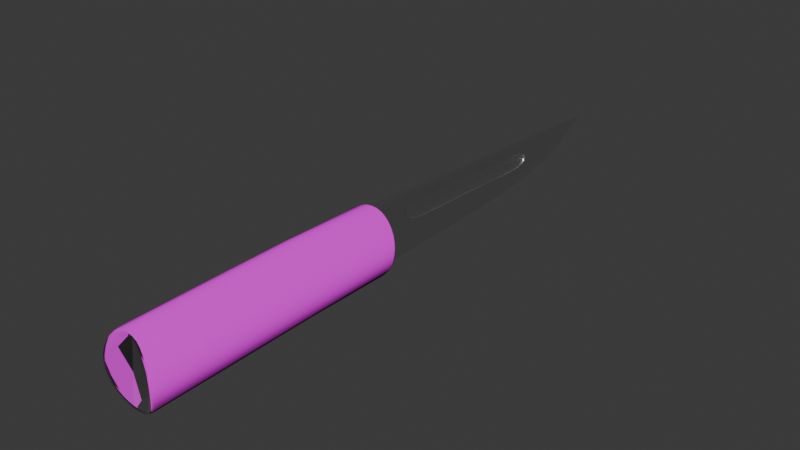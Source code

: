 # Source: YKTknife.blend  (saved by Blender 4.2.66; exported with 4.5.12 LTS)
import bpy
from mathutils import Matrix  # noqa: F401  (used for matrix-valued properties, if any)

bpy.ops.wm.read_factory_settings(use_empty=True)
scene = bpy.context.scene
scene.name = 'Scene'

# ---- collections
col_collection = bpy.data.collections.new('Collection'); scene.collection.children.link(col_collection)

# ---- images (referenced by path relative to the original .blend; pixels are not part of the script)
import os
ASSET_DIR = os.environ.get("B2B_ASSET_DIR", "")  # directory of the original .blend (textures are referenced by path, not embedded)
HERE = os.path.dirname(os.path.abspath(__file__))  # packed textures are extracted next to this script under _unpacked/

def load_image(name, relpath, width, height, colorspace="sRGB"):
    """Load a texture the original file referenced (path relative to the .blend, or extracted next to this script)."""
    p = next((c for c in (os.path.join(HERE, relpath), os.path.join(ASSET_DIR, relpath)) if relpath and os.path.exists(c)), "")
    if p:
        img = bpy.data.images.load(p, check_existing=True)
        img.name = name
    else:  # same state as the original file: an image datablock whose file is absent (Cycles renders it pink)
        img = bpy.data.images.new(name, width, height)
        img.source = "FILE"
        img.filepath = "//" + (relpath or name)
    img.colorspace_settings.name = colorspace
    return img
img_wood032_2k_jpg_color_jpg = load_image('Wood032_2K-JPG_Color.jpg', 'Wood032_2K-JPG_Color.jpg', 1024, 1024, 'sRGB')
img_wood032_2k_jpg_displacement_jpg = load_image('Wood032_2K-JPG_Displacement.jpg', 'Wood032_2K-JPG_Displacement.jpg', 1024, 1024, 'sRGB')

# ---- materials (node trees are filled in below, after node groups)
mat_001 = bpy.data.materials.new('Материал.001')
mat_x = bpy.data.materials.new('Материал')

# ---- material node trees
mat_001.use_nodes = True; mat_001.node_tree.nodes.clear()
_N = mat_001.node_tree.nodes; _L = mat_001.node_tree.links
n0 = _N.new('ShaderNodeBsdfPrincipled'); n0.name = 'Принципиальный BSDF'; n0.location = (10, 300)
n1 = _N.new('ShaderNodeOutputMaterial'); n1.name = 'Вывод материала'; n1.location = (300, 300)
n2 = _N.new('ShaderNodeTexImage'); n2.name = 'Изображение-текстура'; n2.location = (-287, 292)
n2.image = img_wood032_2k_jpg_color_jpg
n3 = _N.new('ShaderNodeTexImage'); n3.name = 'Изображение-текстура.001'; n3.location = (-274, -39)
n3.image = img_wood032_2k_jpg_displacement_jpg
_L.new(n0.outputs[0], n1.inputs[0])
_L.new(n2.outputs[0], n0.inputs[0])
_L.new(n3.outputs[0], n0.inputs[5])
n1.is_active_output = True
mat_x.use_nodes = True; mat_x.node_tree.nodes.clear()
_N = mat_x.node_tree.nodes; _L = mat_x.node_tree.links
n0 = _N.new('ShaderNodeBsdfPrincipled'); n0.name = 'Принципиальный BSDF'; n0.location = (10, 300)
n0.inputs[1].default_value = 1.0
n0.inputs[2].default_value = 0.2953
n0.inputs[3].default_value = 1.0
n1 = _N.new('ShaderNodeOutputMaterial'); n1.name = 'Вывод материала'; n1.location = (300, 300)
_L.new(n0.outputs[0], n1.inputs[0])
n1.is_active_output = True

# ---- world
world_world = bpy.data.worlds.new('World'); scene.world = world_world
world_world.use_nodes = True; world_world.node_tree.nodes.clear()
_N = world_world.node_tree.nodes; _L = world_world.node_tree.links
n0 = _N.new('ShaderNodeOutputWorld'); n0.name = 'World Output'; n0.location = (300, 300)
n1 = _N.new('ShaderNodeBackground'); n1.name = 'Background'; n1.location = (10, 300)
n1.inputs[0].default_value = (0.05088, 0.05088, 0.05088, 1.0)
_L.new(n1.outputs[0], n0.inputs[0])
n0.is_active_output = True
world_world.color = (0.05088, 0.05088, 0.05088)
world_world.sun_shadow_jitter_overblur = 0.0

# ---- meshes
me_x = bpy.data.meshes.new('Цилиндр')
me_x.from_pydata([(0.0, 0.2872, -0.2931), (0.0, 0.2844, 0.2931), (0.04366, 0.2816, -0.2931), (0.04277, 0.2788, 0.2931), (0.08438, 0.2651, -0.2931), (0.08391, 0.2621, 0.2931), (0.1219, 0.2383, -0.2931), (0.1218, 0.2351, 0.2931), (0.1548, 0.2022, -0.2931), (0.155, 0.1986, 0.2931), (0.1818, 0.1582, -0.2931), (0.1823, 0.1542, 0.2931), (0.2018, 0.1081, -0.2931), (0.2026, 0.1035, 0.2931), (0.2142, 0.05366, -0.2931), (0.215, 0.04856, 0.2931), (0.2184, -0.002931, -0.2931), (0.2193, -0.008609, 0.2931), (0.2142, -0.05953, -0.2931), (0.215, -0.06578, 0.2931), (0.2018, -0.1139, -0.2931), (0.2026, -0.1208, 0.2931), (0.1818, -0.1641, -0.2931), (0.1823, -0.1714, 0.2931), (0.1548, -0.2081, -0.2931), (0.155, -0.2158, 0.2931), (0.1219, -0.2441, -0.2931), (0.1218, -0.2523, 0.2931), (0.08438, -0.2709, -0.2931), (0.08391, -0.2794, 0.2931), (0.04366, -0.2875, -0.2931), (0.04277, -0.296, 0.2931), (0.0, -0.293, -0.2931), (0.0, -0.3017, 0.2931), (0.0, 0.2779, 1.023), (0.04174, 0.2722, 1.024), (0.08336, 0.2555, 1.025), (0.1217, 0.2283, 1.027), (0.1553, 0.1917, 1.029), (0.1829, 0.1471, 1.032), (0.2034, 0.09616, 1.034), (0.216, 0.04094, 1.036), (0.2203, -0.01648, 1.036), (0.216, -0.07391, 1.036), (0.2034, -0.1291, 1.034), (0.1829, -0.18, 1.032), (0.1553, -0.2246, 1.029), (0.1217, -0.2612, 1.027), (0.08336, -0.2884, 1.025), (0.04174, -0.3052, 1.024), (0.0, -0.3108, 1.023), (0.0, 0.247, 1.053), (0.03817, 0.2419, 1.055), (0.07639, 0.2268, 1.059), (0.1116, 0.2024, 1.066), (0.1423, 0.1696, 1.075), (0.1675, 0.1296, 1.085), (0.1863, 0.0841, 1.094), (0.1978, 0.03478, 1.1), (0.2017, -0.01648, 1.103), (0.1978, -0.06775, 1.1), (0.1863, -0.1171, 1.094), (0.1675, -0.1626, 1.085), (0.1423, -0.2025, 1.075), (0.1116, -0.2354, 1.066), (0.07639, -0.2598, 1.059), (0.03817, -0.2749, 1.055), (0.0, -0.2799, 1.053), (0.0, 0.2678, -1.049), (0.04366, 0.2627, -1.048), (0.08438, 0.2474, -1.048), (0.1219, 0.2223, -1.046), (0.1548, 0.1884, -1.045), (0.1818, 0.1468, -1.044), (0.2018, 0.0992, -1.042), (0.2142, 0.04712, -1.042), (0.2184, -0.007535, -1.041), (0.2142, -0.06278, -1.042), (0.2018, -0.1164, -1.042), (0.1818, -0.1661, -1.044), (0.1548, -0.21, -1.045), (0.1219, -0.2461, -1.046), (0.08438, -0.2731, -1.048), (0.04366, -0.2898, -1.048), (0.0, -0.2955, -1.049), (0.0, 0.2428, -1.071), (0.04375, 0.2381, -1.07), (0.08095, 0.2241, -1.07), (0.1152, 0.2012, -1.068), (0.1452, 0.1703, -1.067), (0.1697, 0.1325, -1.066), (0.188, 0.08925, -1.065), (0.1992, 0.042, -1.064), (0.2029, -0.007637, -1.063), (0.1992, -0.05791, -1.064), (0.1879, -0.1068, -1.065), (0.1696, -0.1522, -1.066), (0.1449, -0.1922, -1.067), (0.1149, -0.2253, -1.068), (0.08064, -0.2499, -1.07), (0.04354, -0.2651, -1.07), (0.0, -0.2704, -1.071), (-0.04366, 0.2816, -0.2931), (-0.04277, 0.2788, 0.2931), (-0.08438, 0.2651, -0.2931), (-0.08391, 0.2621, 0.2931), (-0.1219, 0.2383, -0.2931), (-0.1218, 0.2351, 0.2931), (-0.1548, 0.2022, -0.2931), (-0.155, 0.1986, 0.2931), (-0.1818, 0.1582, -0.2931), (-0.1823, 0.1542, 0.2931), (-0.2018, 0.1081, -0.2931), (-0.2026, 0.1035, 0.2931), (-0.2142, 0.05366, -0.2931), (-0.215, 0.04856, 0.2931), (-0.2184, -0.002931, -0.2931), (-0.2193, -0.008609, 0.2931), (-0.2142, -0.05953, -0.2931), (-0.215, -0.06578, 0.2931), (-0.2018, -0.1139, -0.2931), (-0.2026, -0.1208, 0.2931), (-0.1818, -0.1641, -0.2931), (-0.1823, -0.1714, 0.2931), (-0.1548, -0.2081, -0.2931), (-0.155, -0.2158, 0.2931), (-0.1219, -0.2441, -0.2931), (-0.1218, -0.2523, 0.2931), (-0.08438, -0.2709, -0.2931), (-0.08391, -0.2794, 0.2931), (-0.04366, -0.2875, -0.2931), (-0.04277, -0.296, 0.2931), (-0.04174, 0.2722, 1.024), (-0.08336, 0.2555, 1.025), (-0.1217, 0.2283, 1.027), (-0.1553, 0.1917, 1.029), (-0.1829, 0.1471, 1.032), (-0.2034, 0.09616, 1.034), (-0.216, 0.04094, 1.036), (-0.2203, -0.01648, 1.036), (-0.216, -0.07391, 1.036), (-0.2034, -0.1291, 1.034), (-0.1829, -0.18, 1.032), (-0.1553, -0.2246, 1.029), (-0.1217, -0.2612, 1.027), (-0.08336, -0.2884, 1.025), (-0.04174, -0.3052, 1.024), (-0.03817, 0.2419, 1.055), (-0.07639, 0.2268, 1.059), (-0.1116, 0.2024, 1.066), (-0.1423, 0.1696, 1.075), (-0.1675, 0.1296, 1.085), (-0.1863, 0.0841, 1.094), (-0.1978, 0.03478, 1.1), (-0.2017, -0.01648, 1.103), (-0.1978, -0.06775, 1.1), (-0.1863, -0.1171, 1.094), (-0.1675, -0.1626, 1.085), (-0.1423, -0.2025, 1.075), (-0.1116, -0.2354, 1.066), (-0.07639, -0.2598, 1.059), (-0.03817, -0.2749, 1.055), (-0.04366, 0.2627, -1.048), (-0.08438, 0.2474, -1.048), (-0.1219, 0.2223, -1.046), (-0.1548, 0.1884, -1.045), (-0.1818, 0.1468, -1.044), (-0.2018, 0.0992, -1.042), (-0.2142, 0.04712, -1.042), (-0.2184, -0.007535, -1.041), (-0.2142, -0.06278, -1.042), (-0.2018, -0.1164, -1.042), (-0.1818, -0.1661, -1.044), (-0.1548, -0.21, -1.045), (-0.1219, -0.2461, -1.046), (-0.08438, -0.2731, -1.048), (-0.04366, -0.2898, -1.048), (-0.04375, 0.2381, -1.07), (-0.08095, 0.2241, -1.07), (-0.1152, 0.2012, -1.068), (-0.1452, 0.1703, -1.067), (-0.1697, 0.1325, -1.066), (-0.188, 0.08925, -1.065), (-0.1992, 0.042, -1.064), (-0.2029, -0.007637, -1.063), (-0.1992, -0.05791, -1.064), (-0.1879, -0.1068, -1.065), (-0.1696, -0.1522, -1.066), (-0.1449, -0.1922, -1.067), (-0.1149, -0.2253, -1.068), (-0.08064, -0.2499, -1.07), (-0.04354, -0.2651, -1.07), (0.04134, 0.2636, 1.055), (-1.451e-11, 0.2691, 1.053), (0.08256, 0.2473, 1.06), (0.1205, 0.221, 1.067), (0.1538, 0.1854, 1.075), (0.1812, 0.1422, 1.085), (0.2015, 0.0928, 1.093), (0.214, 0.03923, 1.1), (0.2182, -0.01648, 1.102), (0.214, -0.0722, 1.1), (0.2015, -0.1258, 1.093), (0.1812, -0.1751, 1.085), (0.1538, -0.2184, 1.075), (0.1205, -0.2539, 1.067), (0.08256, -0.2803, 1.06), (0.04134, -0.2966, 1.055), (-1.451e-11, -0.3021, 1.053), (-0.04134, 0.2636, 1.055), (-0.08256, 0.2473, 1.06), (-0.1205, 0.221, 1.067), (-0.1538, 0.1854, 1.075), (-0.1812, 0.1422, 1.085), (-0.2015, 0.0928, 1.093), (-0.214, 0.03923, 1.1), (-0.2182, -0.01648, 1.102), (-0.214, -0.0722, 1.1), (-0.2015, -0.1258, 1.093), (-0.1812, -0.1751, 1.085), (-0.1538, -0.2184, 1.075), (-0.1205, -0.2539, 1.067), (-0.08256, -0.2803, 1.06), (-0.04134, -0.2966, 1.055), (0.216, 0.04007, 1.084), (0.2203, -0.01648, 1.086), (0.0, 0.2734, 1.046), (0.04174, 0.2678, 1.047), (0.04174, -0.3008, 1.047), (0.0, -0.3063, 1.046), (0.216, -0.07303, 1.084), (0.08336, 0.2513, 1.051), (0.2034, -0.1274, 1.078), (0.1217, 0.2245, 1.056), (0.1829, -0.1775, 1.071), (0.1553, 0.1885, 1.064), (0.1553, -0.2214, 1.064), (0.1829, 0.1446, 1.071), (0.1217, -0.2575, 1.056), (0.2034, 0.09444, 1.078), (0.08336, -0.2843, 1.051), (-0.216, 0.04007, 1.084), (-0.2203, -0.01648, 1.086), (-0.04174, 0.2678, 1.047), (-0.04174, -0.3008, 1.047), (-0.216, -0.07303, 1.084), (-0.08336, 0.2513, 1.051), (-0.2034, -0.1274, 1.078), (-0.1217, 0.2245, 1.056), (-0.1829, -0.1775, 1.071), (-0.1553, 0.1885, 1.064), (-0.1553, -0.2214, 1.064), (-0.1829, 0.1446, 1.071), (-0.1217, -0.2575, 1.056), (-0.2034, 0.09444, 1.078), (-0.08336, -0.2843, 1.051), (0.0, 0.2602, -1.071), (0.04605, 0.2553, -1.07), (0.08565, 0.2403, -1.07), (0.1222, 0.2159, -1.068), (0.1541, 0.1829, -1.067), (0.1804, 0.1425, -1.066), (0.1999, 0.09619, -1.065), (0.2119, 0.04554, -1.064), (0.216, -0.007628, -1.063), (0.2119, -0.06137, -1.064), (0.1999, -0.1135, -1.065), (0.1804, -0.1619, -1.066), (0.1541, -0.2046, -1.067), (0.1222, -0.2397, -1.068), (0.08565, -0.2659, -1.07), (0.04605, -0.2822, -1.07), (0.0, -0.2878, -1.071), (-0.04605, 0.2553, -1.07), (-0.08565, 0.2403, -1.07), (-0.1222, 0.2159, -1.068), (-0.1541, 0.1829, -1.067), (-0.1804, 0.1425, -1.066), (-0.1999, 0.09619, -1.065), (-0.2119, 0.04554, -1.064), (-0.216, -0.007628, -1.063), (-0.2119, -0.06137, -1.064), (-0.1999, -0.1135, -1.065), (-0.1804, -0.1619, -1.066), (-0.1541, -0.2046, -1.067), (-0.1222, -0.2397, -1.068), (-0.08565, -0.2659, -1.07), (-0.04605, -0.2822, -1.07), (0.2007, -0.1146, -1.056), (0.2128, -0.06193, -1.055), (0.1221, 0.2184, -1.06), (0.08515, 0.2431, -1.061), (0.1809, -0.1636, -1.057), (0.1544, 0.1851, -1.058), (0.1544, -0.2067, -1.058), (0.1809, 0.1442, -1.057), (0.1221, -0.2423, -1.06), (0.2007, 0.09738, -1.056), (0.08515, -0.2688, -1.061), (0.2128, 0.04616, -1.055), (0.04511, -0.2852, -1.062), (0.2169, -0.007591, -1.055), (0.04511, 0.2582, -1.062), (0.0, 0.2632, -1.062), (0.0, -0.2908, -1.062), (-0.2007, -0.1146, -1.056), (-0.2128, -0.06193, -1.055), (-0.1221, 0.2184, -1.06), (-0.08515, 0.2431, -1.061), (-0.1809, -0.1636, -1.057), (-0.1544, 0.1851, -1.058), (-0.1544, -0.2067, -1.058), (-0.1809, 0.1442, -1.057), (-0.1221, -0.2423, -1.06), (-0.2007, 0.09738, -1.056), (-0.08515, -0.2688, -1.061), (-0.2128, 0.04616, -1.055), (-0.04511, -0.2852, -1.062), (-0.2169, -0.007591, -1.055), (-0.04511, 0.2582, -1.062)], [], [(0, 1, 3, 2), (2, 3, 5, 4), (4, 5, 7, 6), (6, 7, 9, 8), (8, 9, 11, 10), (10, 11, 13, 12), (12, 13, 15, 14), (14, 15, 17, 16), (16, 17, 19, 18), (18, 19, 21, 20), (20, 21, 23, 22), (22, 23, 25, 24), (24, 25, 27, 26), (26, 27, 29, 28), (28, 29, 31, 30), (30, 31, 33, 32), (5, 3, 35, 36), (15, 13, 40, 41), (25, 23, 45, 46), (11, 9, 38, 39), (21, 19, 43, 44), (31, 29, 48, 49), (7, 5, 36, 37), (17, 15, 41, 42), (3, 1, 34, 35), (27, 25, 46, 47), (13, 11, 39, 40), (23, 21, 44, 45), (33, 31, 49, 50), (9, 7, 37, 38), (19, 17, 42, 43), (29, 27, 47, 48), (225, 224, 199, 200), (227, 226, 193, 192), (229, 228, 207, 208), (230, 225, 200, 201), (231, 227, 192, 194), (232, 230, 201, 202), (233, 231, 194, 195), (234, 232, 202, 203), (235, 233, 195, 196), (236, 234, 203, 204), (237, 235, 196, 197), (238, 236, 204, 205), (239, 237, 197, 198), (240, 238, 205, 206), (224, 239, 198, 199), (228, 240, 206, 207), (8, 10, 73, 72), (18, 20, 78, 77), (28, 30, 83, 82), (4, 6, 71, 70), (14, 16, 76, 75), (0, 2, 69, 68), (24, 26, 81, 80), (10, 12, 74, 73), (20, 22, 79, 78), (30, 32, 84, 83), (6, 8, 72, 71), (16, 18, 77, 76), (26, 28, 82, 81), (2, 4, 70, 69), (12, 14, 75, 74), (22, 24, 80, 79), (289, 288, 266, 265), (291, 290, 259, 258), (288, 292, 267, 266), (290, 293, 260, 259), (292, 294, 268, 267), (293, 295, 261, 260), (294, 296, 269, 268), (295, 297, 262, 261), (296, 298, 270, 269), (297, 299, 263, 262), (298, 300, 271, 270), (299, 301, 264, 263), (303, 302, 257, 256), (300, 304, 272, 271), (301, 289, 265, 264), (302, 291, 258, 257), (0, 102, 103, 1), (102, 104, 105, 103), (104, 106, 107, 105), (106, 108, 109, 107), (108, 110, 111, 109), (110, 112, 113, 111), (112, 114, 115, 113), (114, 116, 117, 115), (116, 118, 119, 117), (118, 120, 121, 119), (120, 122, 123, 121), (122, 124, 125, 123), (124, 126, 127, 125), (126, 128, 129, 127), (128, 130, 131, 129), (130, 32, 33, 131), (105, 133, 132, 103), (115, 138, 137, 113), (125, 143, 142, 123), (111, 136, 135, 109), (121, 141, 140, 119), (131, 146, 145, 129), (107, 134, 133, 105), (117, 139, 138, 115), (103, 132, 34, 1), (127, 144, 143, 125), (113, 137, 136, 111), (123, 142, 141, 121), (33, 50, 146, 131), (109, 135, 134, 107), (119, 140, 139, 117), (129, 145, 144, 127), (242, 216, 215, 241), (243, 209, 193, 226), (229, 208, 223, 244), (245, 217, 216, 242), (246, 210, 209, 243), (247, 218, 217, 245), (248, 211, 210, 246), (249, 219, 218, 247), (250, 212, 211, 248), (251, 220, 219, 249), (252, 213, 212, 250), (253, 221, 220, 251), (254, 214, 213, 252), (255, 222, 221, 253), (241, 215, 214, 254), (244, 223, 222, 255), (108, 165, 166, 110), (118, 170, 171, 120), (128, 175, 176, 130), (104, 163, 164, 106), (114, 168, 169, 116), (0, 68, 162, 102), (124, 173, 174, 126), (110, 166, 167, 112), (120, 171, 172, 122), (130, 176, 84, 32), (106, 164, 165, 108), (116, 169, 170, 118), (126, 174, 175, 128), (102, 162, 163, 104), (112, 167, 168, 114), (122, 172, 173, 124), (306, 281, 282, 305), (308, 274, 275, 307), (305, 282, 283, 309), (307, 275, 276, 310), (309, 283, 284, 311), (310, 276, 277, 312), (311, 284, 285, 313), (312, 277, 278, 314), (313, 285, 286, 315), (314, 278, 279, 316), (315, 286, 287, 317), (316, 279, 280, 318), (303, 256, 273, 319), (317, 287, 272, 304), (318, 280, 281, 306), (319, 273, 274, 308), (51, 147, 148, 149, 150, 151, 152, 153, 154, 155, 156, 157, 158, 159, 160, 161, 67, 66, 65, 64, 63, 62, 61, 60, 59, 58, 57, 56, 55, 54, 53, 52), (86, 87, 88, 89, 90, 91, 92, 93, 94, 95, 96, 97, 98, 99, 100, 101, 191, 190, 189, 188, 187, 186, 185, 184, 183, 182, 181, 180, 179, 178, 177, 85), (51, 52, 192, 193), (52, 53, 194, 192), (53, 54, 195, 194), (54, 55, 196, 195), (55, 56, 197, 196), (56, 57, 198, 197), (57, 58, 199, 198), (58, 59, 200, 199), (59, 60, 201, 200), (60, 61, 202, 201), (61, 62, 203, 202), (62, 63, 204, 203), (63, 64, 205, 204), (64, 65, 206, 205), (65, 66, 207, 206), (66, 67, 208, 207), (147, 51, 193, 209), (148, 147, 209, 210), (149, 148, 210, 211), (150, 149, 211, 212), (151, 150, 212, 213), (152, 151, 213, 214), (153, 152, 214, 215), (154, 153, 215, 216), (155, 154, 216, 217), (156, 155, 217, 218), (157, 156, 218, 219), (158, 157, 219, 220), (159, 158, 220, 221), (160, 159, 221, 222), (161, 160, 222, 223), (67, 161, 223, 208), (146, 244, 255, 145), (138, 241, 254, 137), (145, 255, 253, 144), (137, 254, 252, 136), (144, 253, 251, 143), (136, 252, 250, 135), (143, 251, 249, 142), (135, 250, 248, 134), (142, 249, 247, 141), (134, 248, 246, 133), (141, 247, 245, 140), (133, 246, 243, 132), (140, 245, 242, 139), (50, 229, 244, 146), (132, 243, 226, 34), (139, 242, 241, 138), (49, 48, 240, 228), (41, 40, 239, 224), (48, 47, 238, 240), (40, 39, 237, 239), (47, 46, 236, 238), (39, 38, 235, 237), (46, 45, 234, 236), (38, 37, 233, 235), (45, 44, 232, 234), (37, 36, 231, 233), (44, 43, 230, 232), (36, 35, 227, 231), (43, 42, 225, 230), (50, 49, 228, 229), (35, 34, 226, 227), (42, 41, 224, 225), (86, 85, 256, 257), (87, 86, 257, 258), (88, 87, 258, 259), (89, 88, 259, 260), (90, 89, 260, 261), (91, 90, 261, 262), (92, 91, 262, 263), (93, 92, 263, 264), (94, 93, 264, 265), (95, 94, 265, 266), (96, 95, 266, 267), (97, 96, 267, 268), (98, 97, 268, 269), (99, 98, 269, 270), (100, 99, 270, 271), (101, 100, 271, 272), (85, 177, 273, 256), (177, 178, 274, 273), (178, 179, 275, 274), (179, 180, 276, 275), (180, 181, 277, 276), (181, 182, 278, 277), (182, 183, 279, 278), (183, 184, 280, 279), (184, 185, 281, 280), (185, 186, 282, 281), (186, 187, 283, 282), (187, 188, 284, 283), (188, 189, 285, 284), (189, 190, 286, 285), (190, 191, 287, 286), (191, 101, 272, 287), (162, 319, 308, 163), (169, 318, 306, 170), (176, 317, 304, 84), (68, 303, 319, 162), (168, 316, 318, 169), (175, 315, 317, 176), (167, 314, 316, 168), (174, 313, 315, 175), (166, 312, 314, 167), (173, 311, 313, 174), (165, 310, 312, 166), (172, 309, 311, 173), (164, 307, 310, 165), (171, 305, 309, 172), (163, 308, 307, 164), (170, 306, 305, 171), (69, 70, 291, 302), (76, 77, 289, 301), (83, 84, 304, 300), (68, 69, 302, 303), (75, 76, 301, 299), (82, 83, 300, 298), (74, 75, 299, 297), (81, 82, 298, 296), (73, 74, 297, 295), (80, 81, 296, 294), (72, 73, 295, 293), (79, 80, 294, 292), (71, 72, 293, 290), (78, 79, 292, 288), (70, 71, 290, 291), (77, 78, 288, 289)])
me_x.polygons.foreach_set('use_smooth', [True] * 290)
_uv = me_x.uv_layers.new(name='UVКарта')
_uv.uv.foreach_set('vector', [-0.4475, 0.895, -0.4433, 0.2016, -0.3272, 0.2014, -0.3314, 0.8948, -0.3314, 0.8948, -0.3272, 0.2014, -0.2111, 0.2012, -0.2153, 0.8946, -0.2153, 0.8946, -0.2111, 0.2012, -0.09505, 0.201, -0.09927, 0.8944, -0.09927, 0.8944, -0.09505, 0.201, 0.02102, 0.2009, 0.0168, 0.8942, 0.0168, 0.8942, 0.02102, 0.2009, 0.1371, 0.2007, 0.1329, 0.8941, 0.1329, 0.8941, 0.1371, 0.2007, 0.2532, 0.2005, 0.2489, 0.8939, 0.2489, 0.8939, 0.2532, 0.2005, 0.3692, 0.2003, 0.365, 0.8937, 0.365, 0.8937, 0.3692, 0.2003, 0.4853, 0.2001, 0.4811, 0.8935, 0.4811, 0.8935, 0.4853, 0.2001, 0.6014, 0.2, 0.5971, 0.8934, 0.5971, 0.8934, 0.6014, 0.2, 0.7174, 0.1998, 0.7132, 0.8932, 0.7132, 0.8932, 0.7174, 0.1998, 0.8335, 0.1996, 0.8293, 0.893, 0.8293, 0.893, 0.8335, 0.1996, 0.9496, 0.1994, 0.9453, 0.8928, 0.9453, 0.8928, 0.9496, 0.1994, 1.066, 0.1993, 1.061, 0.8926, 1.061, 0.8926, 1.066, 0.1993, 1.182, 0.1991, 1.177, 0.8925, 1.177, 0.8925, 1.182, 0.1991, 1.298, 0.1989, 1.294, 0.8923, 1.294, 0.8923, 1.298, 0.1989, 1.414, 0.1987, 1.41, 0.8921, 0.416, 0.2714, 0.4713, 0.2714, 0.4697, 0.7307, 0.4138, 0.7315, 0.0937, 0.2721, 0.1639, 0.2719, 0.1599, 0.7376, 0.08939, 0.7388, -0.252, 0.273, -0.1871, 0.2728, -0.1928, 0.7371, -0.2581, 0.7356, 0.2318, 0.2717, 0.2967, 0.2716, 0.2934, 0.7342, 0.2282, 0.7359, -0.1192, 0.2727, -0.04902, 0.2725, -0.05397, 0.7392, -0.1245, 0.7384, -0.4266, 0.2729, -0.3714, 0.273, -0.3785, 0.7331, -0.4343, 0.7323, 0.3581, 0.2715, 0.416, 0.2714, 0.4138, 0.7315, 0.3553, 0.7327, 0.02234, 0.2723, 0.0937, 0.2721, 0.08939, 0.7388, 0.01771, 0.7394, 0.4713, 0.2714, 0.525, 0.2714, 0.5221, 0.7305, 0.4697, 0.7307, -0.3134, 0.273, -0.252, 0.273, -0.2581, 0.7356, -0.32, 0.7342, 0.1639, 0.2719, 0.2318, 0.2717, 0.2282, 0.7359, 0.1599, 0.7376, -0.1871, 0.2728, -0.1192, 0.2727, -0.1245, 0.7384, -0.1928, 0.7371, -0.4803, 0.2728, -0.4266, 0.2729, -0.4343, 0.7323, -0.4868, 0.7319, 0.2967, 0.2716, 0.3581, 0.2715, 0.3553, 0.7327, 0.2934, 0.7342, -0.04902, 0.2725, 0.02234, 0.2723, 0.01771, 0.7394, -0.05397, 0.7392, -0.3714, 0.273, -0.3134, 0.273, -0.32, 0.7342, -0.3785, 0.7331, 0.9619, 0.5569, 0.8907, 0.5732, 0.8831, 0.5625, 0.953, 0.5462, 0.5045, 0.6531, 0.4466, 0.654, 0.4474, 0.6478, 0.5048, 0.6468, 1.46, 0.4393, 1.418, 0.4596, 1.409, 0.4552, 1.451, 0.4352, 1.035, 0.5427, 0.9619, 0.5569, 0.953, 0.5462, 1.025, 0.5325, 0.5653, 0.6474, 0.5045, 0.6531, 0.5048, 0.6468, 0.5648, 0.6406, 1.108, 0.5299, 1.035, 0.5427, 1.025, 0.5325, 1.097, 0.5207, 0.6269, 0.6373, 0.5653, 0.6474, 0.5648, 0.6406, 0.6255, 0.6298, 1.179, 0.5179, 1.108, 0.5299, 1.097, 0.5207, 1.169, 0.5098, 0.6899, 0.6237, 0.6269, 0.6373, 0.6255, 0.6298, 0.6872, 0.6154, 1.247, 0.5058, 1.179, 0.5179, 1.169, 0.5098, 1.237, 0.4989, 0.7547, 0.6077, 0.6899, 0.6237, 0.6872, 0.6154, 0.7504, 0.5984, 1.31, 0.4926, 1.247, 0.5058, 1.237, 0.4989, 1.301, 0.4868, 0.8216, 0.5905, 0.7547, 0.6077, 0.7504, 0.5984, 0.8156, 0.5804, 1.368, 0.4774, 1.31, 0.4926, 1.301, 0.4868, 1.358, 0.4725, 0.8907, 0.5732, 0.8216, 0.5905, 0.8156, 0.5804, 0.8831, 0.5625, 1.418, 0.4596, 1.368, 0.4774, 1.358, 0.4725, 1.409, 0.4552, 0.3165, 0.7344, 0.2505, 0.7336, 0.2605, 0.2422, 0.324, 0.2421, -0.03533, 0.73, -0.1067, 0.7291, -0.08561, 0.2386, -0.01524, 0.2401, -0.3634, 0.7258, -0.4196, 0.7251, -0.398, 0.2308, -0.3417, 0.232, 0.438, 0.7357, 0.379, 0.7351, 0.3845, 0.2418, 0.4423, 0.2416, 0.1099, 0.7319, 0.0373, 0.7309, 0.05566, 0.2413, 0.1258, 0.2419, 0.5506, 0.7363, 0.4942, 0.736, 0.498, 0.2415, 0.5543, 0.2414, -0.2419, 0.7273, -0.3044, 0.7265, -0.2826, 0.2335, -0.2201, 0.2352, 0.2505, 0.7336, 0.1813, 0.7328, 0.1943, 0.2422, 0.2605, 0.2422, -0.1067, 0.7291, -0.1759, 0.7282, -0.1542, 0.2369, -0.08561, 0.2386, -0.4196, 0.7251, -0.476, 0.7245, -0.4543, 0.2299, -0.398, 0.2308, 0.379, 0.7351, 0.3165, 0.7344, 0.324, 0.2421, 0.3845, 0.2418, 0.0373, 0.7309, -0.03533, 0.73, -0.01524, 0.2401, 0.05566, 0.2413, -0.3044, 0.7265, -0.3634, 0.7258, -0.3417, 0.232, -0.2826, 0.2335, 0.4942, 0.736, 0.438, 0.7357, 0.4423, 0.2416, 0.498, 0.2415, 0.1813, 0.7328, 0.1099, 0.7319, 0.1258, 0.2419, 0.1943, 0.2422, -0.1759, 0.7282, -0.2419, 0.7273, -0.2201, 0.2352, -0.1542, 0.2369, 0.01564, 0.3812, 0.04555, 0.2881, 0.05985, 0.2953, 0.03105, 0.3854, 0.2013, 0.9518, 0.1386, 0.9016, 0.1481, 0.8883, 0.2076, 0.9365, 0.04555, 0.2881, 0.08838, 0.2029, 0.1011, 0.2129, 0.05985, 0.2953, 0.1386, 0.9016, 0.08535, 0.8365, 0.09748, 0.8256, 0.1481, 0.8883, 0.08838, 0.2029, 0.1423, 0.129, 0.1528, 0.1414, 0.1011, 0.2129, 0.08535, 0.8365, 0.04373, 0.7587, 0.05776, 0.7507, 0.09748, 0.8256, 0.1423, 0.129, 0.2055, 0.06932, 0.2132, 0.08381, 0.1528, 0.1414, 0.04373, 0.7587, 0.01491, 0.6713, 0.03015, 0.6663, 0.05776, 0.7507, 0.2055, 0.06932, 0.2756, 0.02656, 0.2797, 0.04253, 0.2132, 0.08381, 0.01491, 0.6713, 8.846e-05, 0.5772, 0.016, 0.5752, 0.03015, 0.6663, 0.2756, 0.02656, 0.3498, 0.002958, 0.3499, 0.0195, 0.2797, 0.04253, 8.846e-05, 0.5772, 8.845e-05, 0.4791, 0.01629, 0.4803, 0.016, 0.5752, 0.3505, 0.9999, 0.2709, 0.9848, 0.2735, 0.9685, 0.3519, 0.9838, 0.3498, 0.002958, 0.4311, 8.83e-05, 0.4297, 0.01618, 0.3499, 0.0195, 8.845e-05, 0.4791, 0.01564, 0.3812, 0.03105, 0.3854, 0.01629, 0.4803, 0.2709, 0.9848, 0.2013, 0.9518, 0.2076, 0.9365, 0.2735, 0.9685, -0.4475, 0.895, -0.3314, 0.8948, -0.3272, 0.2014, -0.4433, 0.2016, -0.3314, 0.8948, -0.2153, 0.8946, -0.2111, 0.2012, -0.3272, 0.2014, -0.2153, 0.8946, -0.09927, 0.8944, -0.09505, 0.201, -0.2111, 0.2012, -0.09927, 0.8944, 0.0168, 0.8942, 0.02102, 0.2009, -0.09505, 0.201, 0.0168, 0.8942, 0.1329, 0.8941, 0.1371, 0.2007, 0.02102, 0.2009, 0.1329, 0.8941, 0.2489, 0.8939, 0.2532, 0.2005, 0.1371, 0.2007, 0.2489, 0.8939, 0.365, 0.8937, 0.3692, 0.2003, 0.2532, 0.2005, 0.365, 0.8937, 0.4811, 0.8935, 0.4853, 0.2001, 0.3692, 0.2003, 0.4811, 0.8935, 0.5971, 0.8934, 0.6014, 0.2, 0.4853, 0.2001, 0.5971, 0.8934, 0.7132, 0.8932, 0.7174, 0.1998, 0.6014, 0.2, 0.7132, 0.8932, 0.8293, 0.893, 0.8335, 0.1996, 0.7174, 0.1998, 0.8293, 0.893, 0.9453, 0.8928, 0.9496, 0.1994, 0.8335, 0.1996, 0.9453, 0.8928, 1.061, 0.8926, 1.066, 0.1993, 0.9496, 0.1994, 1.061, 0.8926, 1.177, 0.8925, 1.182, 0.1991, 1.066, 0.1993, 1.177, 0.8925, 1.294, 0.8923, 1.298, 0.1989, 1.182, 0.1991, 1.294, 0.8923, 1.41, 0.8921, 1.414, 0.1987, 1.298, 0.1989, 0.6339, 0.2718, 0.6304, 0.7318, 0.5745, 0.7309, 0.5787, 0.2716, 0.9563, 0.2735, 0.9547, 0.7402, 0.8842, 0.7387, 0.8861, 0.2731, 1.302, 0.2755, 1.302, 0.7381, 1.237, 0.7394, 1.237, 0.2751, 0.8182, 0.2727, 0.8159, 0.7369, 0.7507, 0.735, 0.7533, 0.2723, 1.169, 0.2748, 1.169, 0.7404, 1.098, 0.7411, 1.099, 0.2744, 1.477, 0.276, 1.478, 0.7354, 1.423, 0.736, 1.421, 0.2759, 0.6919, 0.272, 0.6889, 0.7332, 0.6304, 0.7318, 0.6339, 0.2718, 1.028, 0.2739, 1.026, 0.7411, 0.9547, 0.7402, 0.9563, 0.2735, 0.5787, 0.2716, 0.5745, 0.7309, 0.5221, 0.7305, 0.525, 0.2714, 1.363, 0.2757, 1.364, 0.737, 1.302, 0.7381, 1.302, 0.2755, 0.8861, 0.2731, 0.8842, 0.7387, 0.8159, 0.7369, 0.8182, 0.2727, 1.237, 0.2751, 1.237, 0.7394, 1.169, 0.7404, 1.169, 0.2748, -0.3654, 0.00395, -0.3681, 0.9958, -0.4814, 0.9962, -0.4814, 0.003772, 0.7533, 0.2723, 0.7507, 0.735, 0.6889, 0.7332, 0.6919, 0.272, 1.099, 0.2744, 1.098, 0.7411, 1.026, 0.7411, 1.028, 0.2739, 1.421, 0.2759, 1.423, 0.736, 1.364, 0.737, 1.363, 0.2757, -0.0397, 0.5243, -0.02815, 0.5142, 0.03698, 0.5349, 0.02673, 0.545, 0.3893, 0.6494, 0.3907, 0.6431, 0.4474, 0.6478, 0.4466, 0.654, -0.06023, 0.9962, -0.4689, 0.9769, -0.4814, 0.003794, -0.06023, 0.01383, -0.1082, 0.5054, -0.09599, 0.4959, -0.02815, 0.5142, -0.0397, 0.5243, 0.3306, 0.6398, 0.3328, 0.6331, 0.3907, 0.6431, 0.3893, 0.6494, -0.1772, 0.488, -0.1649, 0.4795, -0.09599, 0.4959, -0.1082, 0.5054, 0.272, 0.6257, 0.2753, 0.6184, 0.3328, 0.6331, 0.3306, 0.6398, -0.2448, 0.4715, -0.2328, 0.4641, -0.1649, 0.4795, -0.1772, 0.488, 0.213, 0.6082, 0.2178, 0.6001, 0.2753, 0.6184, 0.272, 0.6257, -0.3092, 0.455, -0.2977, 0.4488, -0.2328, 0.4641, -0.2448, 0.4715, 0.1528, 0.5881, 0.1594, 0.5792, 0.2178, 0.6001, 0.213, 0.6082, -0.3687, 0.4378, -0.3577, 0.4327, -0.2977, 0.4488, -0.3092, 0.455, 0.09083, 0.5666, 0.09936, 0.557, 0.1594, 0.5792, 0.1528, 0.5881, -0.4218, 0.4191, -0.4114, 0.4148, -0.3577, 0.4327, -0.3687, 0.4378, 0.02673, 0.545, 0.03698, 0.5349, 0.09936, 0.557, 0.09083, 0.5666, -0.4675, 0.398, -0.4573, 0.3943, -0.4114, 0.4148, -0.4218, 0.4191, 0.7847, 0.7354, 0.7846, 0.243, 0.848, 0.2434, 0.8507, 0.7348, 1.137, 0.7323, 1.124, 0.2423, 1.194, 0.2411, 1.208, 0.7316, 0.4303, 0.01603, 0.4321, 0.9722, 0.3848, 0.9734, 0.383, 0.01622, 0.6632, 0.7361, 0.6663, 0.2421, 0.7241, 0.2425, 0.7222, 0.7358, 0.9913, 0.7336, 0.9827, 0.2436, 1.053, 0.2432, 1.064, 0.7329, 0.5506, 0.7363, 0.5543, 0.2414, 0.6106, 0.2417, 0.6069, 0.7363, 1.343, 0.7304, 1.329, 0.2382, 1.391, 0.2368, 1.406, 0.7299, 0.8507, 0.7348, 0.848, 0.2434, 0.9142, 0.2436, 0.9199, 0.7342, 1.208, 0.7316, 1.194, 0.2411, 1.263, 0.2397, 1.277, 0.731, -0.4814, 0.9962, -0.4814, 0.004319, -0.3669, 0.003772, -0.3669, 0.9962, 0.7222, 0.7358, 0.7241, 0.2425, 0.7846, 0.243, 0.7847, 0.7354, 1.064, 0.7329, 1.053, 0.2432, 1.124, 0.2423, 1.137, 0.7323, 1.406, 0.7299, 1.391, 0.2368, 1.45, 0.2355, 1.465, 0.7294, 0.6069, 0.7363, 0.6106, 0.2417, 0.6663, 0.2421, 0.6632, 0.7361, 0.9199, 0.7342, 0.9142, 0.2436, 0.9827, 0.2436, 0.9913, 0.7336, 1.277, 0.731, 1.263, 0.2397, 1.329, 0.2382, 1.343, 0.7304, 0.78, 0.4435, 0.764, 0.4452, 0.7505, 0.3515, 0.7658, 0.3467, 0.5057, 0.9767, 0.5019, 0.9607, 0.5681, 0.9228, 0.5753, 0.9374, 0.7658, 0.3467, 0.7505, 0.3515, 0.7233, 0.2634, 0.7375, 0.2556, 0.5753, 0.9374, 0.5681, 0.9228, 0.628, 0.8691, 0.6382, 0.8817, 0.7375, 0.2556, 0.7233, 0.2634, 0.6836, 0.1846, 0.6959, 0.174, 0.6382, 0.8817, 0.628, 0.8691, 0.6795, 0.8018, 0.692, 0.8119, 0.6959, 0.174, 0.6836, 0.1846, 0.633, 0.1182, 0.6428, 0.1051, 0.692, 0.8119, 0.6795, 0.8018, 0.7202, 0.7229, 0.7345, 0.7302, 0.6428, 0.1051, 0.633, 0.1182, 0.5736, 0.06682, 0.5803, 0.05168, 0.7345, 0.7302, 0.7202, 0.7229, 0.7486, 0.6351, 0.764, 0.6396, 0.5803, 0.05168, 0.5736, 0.06682, 0.5078, 0.0327, 0.5107, 0.01639, 0.764, 0.6396, 0.7486, 0.6351, 0.7634, 0.5413, 0.7796, 0.5427, 0.3505, 0.9999, 0.3519, 0.9838, 0.4318, 0.9816, 0.4317, 0.9981, 0.5107, 0.01639, 0.5078, 0.0327, 0.4297, 0.01618, 0.4311, 8.83e-05, 0.7796, 0.5427, 0.7634, 0.5413, 0.764, 0.4452, 0.78, 0.4435, 0.4317, 0.9981, 0.4318, 0.9816, 0.5019, 0.9607, 0.5057, 0.9767, 0.3297, 0.003834, 0.4677, 0.01904, 0.6029, 0.05341, 0.7243, 0.1052, 0.8273, 0.1722, 0.9081, 0.2515, 0.9637, 0.3396, 0.9919, 0.4329, 0.9919, 0.5281, 0.9636, 0.6223, 0.9078, 0.7124, 0.8266, 0.7953, 0.7231, 0.8675, 0.6013, 0.9259, 0.4659, 0.9679, 0.3219, 0.9916, 0.181, 0.9962, 0.043, 0.981, -0.09226, 0.9466, -0.2137, 0.8948, -0.3167, 0.8278, -0.3975, 0.7485, -0.453, 0.6604, -0.4813, 0.5671, -0.4813, 0.4719, -0.4529, 0.3777, -0.3971, 0.2876, -0.3159, 0.2047, -0.2125, 0.1325, -0.09066, 0.07406, 0.0448, 0.03208, 0.1888, 0.008382, 0.2736, 0.9842, 0.2032, 0.9513, 0.1399, 0.9015, 0.08609, 0.8368, 0.04391, 0.7596, 0.01489, 0.6727, 8.901e-05, 0.579, 8.9e-05, 0.4818, 0.01495, 0.3844, 0.04414, 0.2909, 0.08654, 0.2052, 0.1405, 0.1308, 0.2039, 0.07096, 0.2743, 0.02806, 0.3488, 0.003931, 0.4343, 8.89e-05, 0.5183, 0.01687, 0.5883, 0.05203, 0.6514, 0.1051, 0.7049, 0.1739, 0.747, 0.2556, 0.7759, 0.3468, 0.7905, 0.4436, 0.7905, 0.5421, 0.7757, 0.6382, 0.7469, 0.7285, 0.705, 0.8101, 0.6516, 0.88, 0.5886, 0.9358, 0.5185, 0.9754, 0.4439, 0.9972, 0.358, 0.9999, 0.3702, 0.9583, 0.498, 0.9435, 0.5157, 0.9801, 0.3773, 0.9962, 0.498, 0.9435, 0.6234, 0.9115, 0.6508, 0.9456, 0.5157, 0.9801, 0.6234, 0.9115, 0.7367, 0.8638, 0.7729, 0.8942, 0.6508, 0.9456, 0.7367, 0.8638, 0.8335, 0.8021, 0.8772, 0.8276, 0.7729, 0.8942, 0.8335, 0.8021, 0.9098, 0.7289, 0.9594, 0.7485, 0.8772, 0.8276, 0.9098, 0.7289, 0.9621, 0.6472, 1.016, 0.6601, 0.9594, 0.7485, 0.9621, 0.6472, 0.9885, 0.5606, 1.045, 0.5661, 1.016, 0.6601, 0.9885, 0.5606, 0.9885, 0.4722, 1.045, 0.4701, 1.045, 0.5661, 0.9885, 0.4722, 0.9624, 0.3848, 1.016, 0.3751, 1.045, 0.4701, 0.9624, 0.3848, 0.9107, 0.3011, 0.9601, 0.2844, 1.016, 0.3751, 0.9107, 0.3011, 0.8349, 0.2243, 0.8781, 0.2012, 0.9601, 0.2844, 0.8349, 0.2243, 0.7379, 0.1576, 0.7735, 0.1292, 0.8781, 0.2012, 0.7379, 0.1576, 0.6239, 0.1039, 0.6507, 0.07119, 0.7735, 0.1292, 0.6239, 0.1039, 0.4978, 0.06528, 0.5148, 0.02949, 0.6507, 0.07119, 0.4978, 0.06528, 0.3643, 0.0431, 0.371, 0.005579, 0.5148, 0.02949, 0.5517, 0.01079, 0.5517, 0.9272, -0.4813, 0.9962, -0.4813, 0.00382, 0.2393, 0.9559, 0.3702, 0.9583, 0.3773, 0.9962, 0.2355, 0.9935, 0.1041, 0.9364, 0.2393, 0.9559, 0.2355, 0.9935, 0.08995, 0.9725, -0.0249, 0.9003, 0.1041, 0.9364, 0.08995, 0.9725, -0.04911, 0.9335, -0.143, 0.8489, -0.0249, 0.9003, -0.04911, 0.9335, -0.1764, 0.878, -0.2451, 0.7842, -0.143, 0.8489, -0.1764, 0.878, -0.2865, 0.8081, -0.3269, 0.709, -0.2451, 0.7842, -0.2865, 0.8081, -0.3749, 0.7267, -0.3851, 0.6264, -0.3269, 0.709, -0.3749, 0.7267, -0.438, 0.6371, -0.418, 0.5396, -0.3851, 0.6264, -0.438, 0.6371, -0.4738, 0.5428, -0.4249, 0.4513, -0.418, 0.5396, -0.4738, 0.5428, -0.4813, 0.4468, -0.4053, 0.3641, -0.4249, 0.4513, -0.4813, 0.4468, -0.46, 0.3524, -0.3594, 0.2815, -0.4053, 0.3641, -0.46, 0.3524, -0.4105, 0.2629, -0.2889, 0.2068, -0.3594, 0.2815, -0.4105, 0.2629, -0.3345, 0.1822, -0.197, 0.1432, -0.2889, 0.2068, -0.3345, 0.1822, -0.2355, 0.1136, -0.08751, 0.09331, -0.197, 0.1432, -0.2355, 0.1136, -0.1175, 0.05977, 0.03535, 0.05885, -0.08751, 0.09331, -0.1175, 0.05977, 0.01482, 0.02263, 0.1618, 0.04149, 0.03535, 0.05885, 0.01482, 0.02263, 0.1518, 0.003835, -0.4833, 0.4507, -0.4746, 0.4364, -0.4187, 0.4405, -0.428, 0.4564, 0.0403, 0.4888, 0.04864, 0.4585, 0.1169, 0.4673, 0.1103, 0.4954, -0.428, 0.4564, -0.4187, 0.4405, -0.3597, 0.4427, -0.3695, 0.461, 0.1103, 0.4954, 0.1169, 0.4673, 0.1828, 0.477, 0.178, 0.5022, -0.3695, 0.461, -0.3597, 0.4427, -0.2971, 0.4436, -0.3075, 0.465, 0.178, 0.5022, 0.1828, 0.477, 0.2459, 0.4868, 0.2428, 0.5087, -0.3075, 0.465, -0.2971, 0.4436, -0.2312, 0.4441, -0.2419, 0.4688, 0.2428, 0.5087, 0.2459, 0.4868, 0.306, 0.4956, 0.3042, 0.5145, -0.2419, 0.4688, -0.2312, 0.4441, -0.1625, 0.4451, -0.1734, 0.4729, 0.3042, 0.5145, 0.306, 0.4956, 0.3635, 0.5026, 0.3627, 0.5192, -0.1734, 0.4729, -0.1625, 0.4451, -0.0922, 0.4473, -0.1027, 0.4774, 0.3627, 0.5192, 0.3635, 0.5026, 0.4192, 0.5074, 0.4187, 0.5224, -0.1027, 0.4774, -0.0922, 0.4473, -0.02138, 0.4516, -0.03108, 0.4827, 0.6002, 0.9962, -0.439, 0.9767, -0.4813, 0.003822, 0.6002, 0.02326, 0.4187, 0.5224, 0.4192, 0.5074, 0.472, 0.5094, 0.4716, 0.5238, -0.03108, 0.4827, -0.02138, 0.4516, 0.04864, 0.4585, 0.0403, 0.4888, 1.43, 0.4659, 1.375, 0.4707, 1.367, 0.4547, 1.423, 0.4514, 0.9048, 0.4957, 0.8344, 0.5012, 0.8296, 0.473, 0.8984, 0.4652, 1.375, 0.4707, 1.316, 0.4744, 1.307, 0.4559, 1.367, 0.4547, 0.8344, 0.5012, 0.7663, 0.5069, 0.7631, 0.4816, 0.8296, 0.473, 1.316, 0.4744, 1.254, 0.4774, 1.245, 0.4559, 1.307, 0.4559, 0.7663, 0.5069, 0.7012, 0.5123, 0.6995, 0.4904, 0.7631, 0.4816, 1.254, 0.4774, 1.188, 0.4802, 1.179, 0.4553, 1.245, 0.4559, 0.7012, 0.5123, 0.6394, 0.5172, 0.6389, 0.4982, 0.6995, 0.4904, 1.188, 0.4802, 1.119, 0.4832, 1.11, 0.4552, 1.179, 0.4553, 0.6394, 0.5172, 0.5807, 0.5209, 0.5809, 0.5044, 0.6389, 0.4982, 1.119, 0.4832, 1.048, 0.4866, 1.04, 0.4563, 1.11, 0.4552, 0.5807, 0.5209, 0.5245, 0.5232, 0.5249, 0.5082, 0.5809, 0.5044, 1.048, 0.4866, 0.9765, 0.4907, 0.9688, 0.4595, 1.04, 0.4563, 1.482, 0.4599, 1.43, 0.4659, 1.423, 0.4514, 1.475, 0.446, 0.5245, 0.5232, 0.4716, 0.5238, 0.472, 0.5094, 0.5249, 0.5082, 0.9765, 0.4907, 0.9048, 0.4957, 0.8984, 0.4652, 0.9688, 0.4595, 0.28, 0.9535, 0.3591, 0.9682, 0.3567, 0.9999, 0.2734, 0.9845, 0.2141, 0.9227, 0.28, 0.9535, 0.2734, 0.9845, 0.2032, 0.9516, 0.1548, 0.8761, 0.2141, 0.9227, 0.2032, 0.9516, 0.1401, 0.902, 0.1044, 0.8155, 0.1548, 0.8761, 0.1401, 0.902, 0.08633, 0.8373, 0.0649, 0.7432, 0.1044, 0.8155, 0.08633, 0.8373, 0.04407, 0.76, 0.03771, 0.6617, 0.0649, 0.7432, 0.04407, 0.76, 0.01495, 0.6727, 0.02385, 0.574, 0.03771, 0.6617, 0.01495, 0.6727, 8.882e-05, 0.5787, 0.02385, 0.4829, 0.02385, 0.574, 8.882e-05, 0.5787, 8.882e-05, 0.4812, 0.03777, 0.3918, 0.02385, 0.4829, 8.882e-05, 0.4812, 0.01496, 0.3837, 0.0651, 0.3042, 0.03777, 0.3918, 0.01496, 0.3837, 0.04412, 0.2903, 0.1048, 0.2239, 0.0651, 0.3042, 0.04412, 0.2903, 0.08643, 0.2047, 0.1553, 0.1543, 0.1048, 0.2239, 0.08643, 0.2047, 0.1403, 0.1305, 0.2147, 0.09819, 0.1553, 0.1543, 0.1403, 0.1305, 0.2035, 0.07082, 0.2806, 0.05801, 0.2147, 0.09819, 0.2035, 0.07082, 0.2737, 0.02802, 0.3504, 0.03541, 0.2806, 0.05801, 0.2737, 0.02802, 0.3482, 0.003889, 0.4305, 0.03181, 0.3504, 0.03541, 0.3482, 0.003889, 0.433, 8.87e-05, 0.3591, 0.9682, 0.4395, 0.9657, 0.4414, 0.9973, 0.3567, 0.9999, 0.4395, 0.9657, 0.5093, 0.9452, 0.5157, 0.9755, 0.4414, 0.9973, 0.5093, 0.9452, 0.575, 0.9082, 0.5856, 0.936, 0.5157, 0.9755, 0.575, 0.9082, 0.634, 0.8559, 0.6486, 0.8802, 0.5856, 0.936, 0.634, 0.8559, 0.684, 0.7904, 0.7021, 0.8102, 0.6486, 0.8802, 0.684, 0.7904, 0.7233, 0.714, 0.7441, 0.7284, 0.7021, 0.8102, 0.7233, 0.714, 0.7503, 0.6294, 0.7731, 0.6376, 0.7441, 0.7284, 0.7503, 0.6294, 0.7641, 0.5394, 0.7879, 0.5412, 0.7731, 0.6376, 0.7641, 0.5394, 0.7642, 0.4472, 0.7879, 0.4427, 0.7879, 0.5412, 0.7642, 0.4472, 0.7504, 0.3565, 0.7733, 0.3459, 0.7879, 0.4427, 0.7504, 0.3565, 0.7234, 0.2711, 0.7444, 0.2549, 0.7733, 0.3459, 0.7234, 0.2711, 0.684, 0.1946, 0.7025, 0.1734, 0.7444, 0.2549, 0.684, 0.1946, 0.6338, 0.1302, 0.649, 0.1048, 0.7025, 0.1734, 0.6338, 0.1302, 0.5747, 0.08045, 0.5861, 0.05186, 0.649, 0.1048, 0.5747, 0.08045, 0.5092, 0.04753, 0.5162, 0.01671, 0.5861, 0.05186, 0.5092, 0.04753, 0.4305, 0.03181, 0.433, 8.87e-05, 0.5162, 0.01671, 0.427, 0.9982, 0.4273, 0.9735, 0.4961, 0.9531, 0.5017, 0.9771, 0.7786, 0.5429, 0.7543, 0.5408, 0.755, 0.4462, 0.7788, 0.4436, 0.5069, 0.01577, 0.5027, 0.04019, 0.4286, 0.02413, 0.4306, 8.824e-05, 0.3494, 0.9999, 0.3513, 0.9759, 0.4273, 0.9735, 0.427, 0.9982, 0.7626, 0.6399, 0.7396, 0.6331, 0.7543, 0.5408, 0.7786, 0.5429, 0.5771, 0.05119, 0.5672, 0.0739, 0.5027, 0.04019, 0.5069, 0.01577, 0.7326, 0.7305, 0.7113, 0.7193, 0.7396, 0.6331, 0.7626, 0.6399, 0.6402, 0.1048, 0.6255, 0.1245, 0.5672, 0.0739, 0.5771, 0.05119, 0.6898, 0.8122, 0.6711, 0.7969, 0.7113, 0.7193, 0.7326, 0.7305, 0.6936, 0.174, 0.6752, 0.1899, 0.6255, 0.1245, 0.6402, 0.1048, 0.6357, 0.8823, 0.6205, 0.8633, 0.6711, 0.7969, 0.6898, 0.8122, 0.7355, 0.2558, 0.7143, 0.2674, 0.6752, 0.1899, 0.6936, 0.174, 0.5721, 0.9379, 0.5613, 0.9159, 0.6205, 0.8633, 0.6357, 0.8823, 0.7642, 0.3468, 0.7413, 0.354, 0.7143, 0.2674, 0.7355, 0.2558, 0.5017, 0.9771, 0.4961, 0.9531, 0.5613, 0.9159, 0.5721, 0.9379, 0.7788, 0.4436, 0.755, 0.4462, 0.7413, 0.354, 0.7642, 0.3468, 0.2732, 0.9854, 0.2029, 0.9525, 0.2123, 0.9296, 0.277, 0.9611, 8.817e-05, 0.4787, 0.01581, 0.3806, 0.0389, 0.3871, 0.02439, 0.4805, 0.3527, 0.002705, 0.4306, 8.824e-05, 0.4286, 0.02413, 0.3527, 0.02749, 0.3494, 0.9999, 0.2732, 0.9854, 0.277, 0.9611, 0.3513, 0.9759, 8.817e-05, 0.5769, 8.817e-05, 0.4787, 0.02439, 0.4805, 0.02393, 0.574, 0.2776, 0.02606, 0.3527, 0.002705, 0.3527, 0.02749, 0.2837, 0.05005, 0.0148, 0.6713, 8.817e-05, 0.5769, 0.02393, 0.574, 0.03763, 0.6638, 0.2068, 0.06856, 0.2776, 0.02606, 0.2837, 0.05005, 0.2181, 0.09035, 0.04385, 0.7589, 0.0148, 0.6713, 0.03763, 0.6638, 0.06481, 0.7468, 0.143, 0.1281, 0.2068, 0.06856, 0.2181, 0.09035, 0.1586, 0.1468, 0.08598, 0.8367, 0.04385, 0.7589, 0.06481, 0.7468, 0.1041, 0.8204, 0.0886, 0.2021, 0.143, 0.1281, 0.1586, 0.1468, 0.1076, 0.217, 0.1396, 0.9022, 0.08598, 0.8367, 0.1041, 0.8204, 0.1538, 0.8822, 0.04569, 0.2874, 0.0886, 0.2021, 0.1076, 0.217, 0.06711, 0.2982, 0.2029, 0.9525, 0.1396, 0.9022, 0.1538, 0.8822, 0.2123, 0.9296, 0.01581, 0.3806, 0.04569, 0.2874, 0.06711, 0.2982, 0.0389, 0.3871])
me_x.materials.append(mat_001)
me_x.update()
me_001 = bpy.data.meshes.new('Куб.001')
me_001.from_pydata([(-0.0348, -1.016, -0.1999), (0.0104, 0.8049, -0.0417), (-0.02836, -1.016, 0.2262), (0.0104, 0.8132, 0.0511), (-0.0232, 1.0, -0.1085), (0.01177, -0.5841, 0.02179), (-0.02836, 1.0, 0.1468), (0.01176, -0.5762, 0.1247), (0.0348, -1.016, -0.1999), (0.0348, -1.016, 0.2319), (0.0232, 1.0, -0.1085), (0.02744, 1.0, 0.1468), (0.008315, -0.1741, -0.007709), (-0.0232, 0.6, -0.1519), (-0.0232, 0.2, -0.1678), (0.007761, 0.39, -0.03041), (0.007751, 0.4003, 0.089), (-0.0232, -0.2, -0.1753), (-0.0232, -0.6, -0.1848), (0.008299, -0.158, 0.1196), (-0.02836, -0.6, 0.2273), (-0.02836, -0.2, 0.2082), (-0.02836, 0.2, 0.1817), (-0.02836, 0.6, 0.1669), (0.007692, 0.5269, -0.03815), (0.0232, -0.6, -0.1848), (0.008029, 0.6496, -0.04383), (0.0232, -0.2, -0.1753), (0.009061, 0.7466, -0.04474), (0.0232, 0.2, -0.1678), (0.0232, 0.6, -0.1519), (0.009048, 0.8265, -0.02414), (0.008365, 0.839, 0.002792), (0.02744, 0.6, 0.1669), (0.009043, 0.8315, 0.031), (0.02744, 0.2, 0.1817), (0.008499, -0.2952, 0.1267), (0.02744, -0.2, 0.2082), (0.009077, -0.419, 0.1308), (0.02744, -0.6, 0.2273), (0.0, 1.0, -0.1958), (0.0103, -0.5171, 0.1296), (0.0, 1.0, 0.1524), (0.01044, -0.5978, 0.1046), (0.009787, -0.6102, 0.07444), (0.0, -1.016, -0.2806), (0.01045, -0.6024, 0.04347), (0.0, -1.016, 0.2319), (0.0, 0.6, 0.1725), (0.02094, -0.6146, 0.01132), (0.0, 0.2, 0.1873), (0.01551, -0.6044, 0.01484), (0.0, -0.2, 0.2138), (0.0, -0.6, 0.2329), (0.0155, -0.5958, 0.1332), (0.02093, -0.6057, 0.1376), (0.0, 0.6, -0.2393), (0.02635, -0.5958, 0.1332), (0.0, 0.2, -0.2552), (0.0, -0.2, -0.2626), (0.0, -0.6, -0.2721), (-0.01998, -0.9619, -0.1933), (0.0348, -0.9555, 0.2446), (-0.0348, -0.9555, 0.2446), (0.01998, -0.9619, -0.1933), (1.706e-18, -0.9555, 0.2446), (0.0, -0.9619, -0.2806), (-0.02836, 1.439, 0.1234), (-0.0232, 1.439, -0.008837), (0.0, 1.439, -0.09444), (0.0, 1.439, 0.129), (0.0141, 0.8241, -0.04994), (0.02744, 1.439, 0.1234), (0.01952, 0.8338, -0.0541), (0.0232, 1.439, -0.008837), (0.0, 1.779, 0.09724), (0.0232, 1.219, -0.06183), (0.02495, 0.8339, 0.0568), (0.01951, 0.8443, 0.05968), (0.02744, 1.219, 0.1351), (-0.0232, 1.219, -0.06183), (0.01409, 0.8339, 0.0568), (0.0, 1.219, -0.1492), (0.01031, -0.5274, 0.01211), (0.0, 1.219, 0.1407), (0.00909, -0.4319, 0.002897), (-0.02836, 1.219, 0.1351), (0.008513, -0.3103, -0.003245), (-0.03165, -1.016, -0.03213), (0.008177, -0.03378, -0.01224), (0.008038, 0.1077, -0.01739), (-0.0295, -1.016, 0.1368), (-0.02745, 1.0, 0.1017), (0.007899, 0.2493, -0.02336), (-0.02573, 1.0, 0.01665), (0.009052, 0.7558, 0.06146), (0.02669, 1.0, 0.1017), (0.008019, 0.6593, 0.07247), (0.02528, 1.0, 0.01665), (0.007683, 0.5367, 0.08137), (0.0348, -1.016, 0.1414), (0.007888, 0.2611, 0.09654), (0.0348, -1.016, -0.02938), (0.008025, 0.1215, 0.1042), (0.008162, -0.01828, 0.1119), (0.02669, 0.6, 0.1106), (0.02669, 0.2, 0.1201), (0.02669, -0.2, 0.1406), (0.02669, -0.6, 0.1546), (-0.02745, -0.6, 0.1546), (-0.02573, -0.6, 0.01723), (-0.02745, -0.2, 0.1406), (-0.02573, -0.2, 0.01274), (-0.02745, 0.2, 0.1201), (-0.02573, 0.2, 0.003536), (0.01382, -0.1557, 0.1374), (-0.02745, 0.6, 0.1106), (0.02049, -0.1549, 0.1434), (-0.02573, 0.6, 0.004366), (0.0, -1.016, 0.1414), (0.01328, 0.4017, 0.1058), (0.0, -1.016, -0.02938), (0.01995, 0.4022, 0.1114), (-0.03219, -0.9567, 0.1673), (-0.02724, -0.9588, 0.02137), (0.02051, -0.1771, -0.03157), (0.03219, -0.9567, 0.1673), (0.01384, -0.1763, -0.0256), (0.02724, -0.9588, 0.02137), (-0.02745, 1.439, 0.1001), (0.01996, 0.388, -0.05279), (-0.02573, 1.439, 0.05601), (0.02669, 1.439, 0.1001), (0.01329, 0.3885, -0.0472), (0.02528, 1.439, 0.05601), (-0.02745, 1.219, 0.1003), (-0.02573, 1.219, 0.03471), (0.02528, 1.219, 0.03471), (0.02669, 1.219, 0.1003), (0.004324, 0.3979, 0.06195), (0.003183, 0.3951, 0.0293), (0.004329, 0.3923, -0.003352), (0.004872, -0.1616, 0.09072), (0.003733, -0.166, 0.05592), (0.004881, -0.1704, 0.02112), (0.005098, -0.307, 0.02621), (0.003956, -0.3031, 0.06175), (0.00509, -0.2988, 0.09727), (0.005798, -0.4305, 0.03197), (0.004696, -0.4284, 0.06698), (0.005791, -0.4234, 0.1019), (0.007441, -0.5306, 0.03869), (0.006471, -0.5326, 0.07128), (0.007436, -0.5249, 0.1035), (0.01519, -0.6451, 0.04292), (0.01489, -0.6573, 0.07637), (0.01518, -0.6407, 0.1086), (0.02099, -0.6595, 0.04164), (0.021, -0.6731, 0.07701), (0.02098, -0.6551, 0.1111), (0.02675, -0.6407, 0.1086), (0.02527, 0.8745, 0.03031), (0.01947, 0.8832, -0.03148), (0.01945, 0.902, -0.001214), (0.01947, 0.8891, 0.03106), (0.0137, 0.8689, -0.02889), (0.01338, 0.8862, -0.0002089), (0.0137, 0.8745, 0.03031), (0.01319, 0.5257, -0.05498), (0.01982, 0.5254, -0.0606), (0.01332, 0.6497, -0.06036), (0.0197, 0.6507, -0.06595), (0.01378, 0.7508, -0.05968), (0.0196, 0.7551, -0.06495), (0.02645, 0.5383, 0.09818), (0.01981, 0.5389, 0.1038), (0.01318, 0.5383, 0.09818), (0.02607, 0.6622, 0.08881), (0.01969, 0.6642, 0.09422), (0.01331, 0.6622, 0.08881), (0.02541, 0.7627, 0.07569), (0.01959, 0.7679, 0.08035), (0.01377, 0.7626, 0.07569), (0.02086, -0.5259, 0.1517), (0.01503, -0.5214, 0.146), (0.02075, -0.4196, 0.1551), (0.01437, -0.4187, 0.149), (0.02063, -0.2927, 0.1511), (0.01399, -0.2932, 0.145), (0.02035, -0.01537, 0.1351), (0.01369, -0.0161, 0.1293), (0.02022, 0.1241, 0.127), (0.01355, 0.1234, 0.1213), (0.02008, 0.2633, 0.119), (0.01341, 0.2627, 0.1134), (0.01504, -0.5341, -0.003813), (0.02087, -0.5393, -0.009132), (0.01438, -0.4352, -0.01513), (0.02077, -0.4372, -0.02113), (0.01401, -0.3126, -0.02152), (0.02065, -0.3135, -0.02762), (0.01371, -0.03596, -0.0297), (0.02038, -0.03667, -0.03551), (0.01357, 0.1057, -0.03448), (0.02024, 0.1051, -0.04018), (0.01343, 0.2476, -0.04022), (0.0201, 0.2471, -0.04584), (0.006181, 0.7542, -0.02128), (0.005202, 0.7615, 0.007698), (0.006176, 0.7592, 0.03729), (0.004735, 0.6533, -0.01755), (0.003631, 0.6574, 0.01413), (0.00473, 0.6586, 0.04601), (0.004277, 0.5293, -0.01108), (0.003137, 0.5321, 0.02159), (0.004272, 0.5346, 0.05428), (0.004467, 0.2519, 0.003802), (0.00332, 0.2552, 0.03659), (0.00446, 0.2584, 0.06937), (0.004605, 0.1108, 0.01015), (0.003458, 0.1146, 0.04339), (0.004598, 0.1183, 0.07663), (0.004743, -0.03027, 0.01587), (0.003596, -0.02604, 0.04981), (0.004735, -0.0218, 0.08374), (0.02669, -0.4358, 0.1488), (0.02669, -0.2108, 0.141), (0.02671, -0.2932, 0.1455), (0.02671, -0.4188, 0.1494), (0.02534, -0.6111, 0.01736), (0.02528, -0.6065, 0.01414), (0.02523, -0.6, 0.01233), (0.02676, -0.6581, 0.0764), (0.02624, -0.6463, 0.0428), (0.02682, -0.6439, 0.1023), (0.02682, -0.64, 0.1086), (0.02645, -0.6, 0.1306), (0.02578, -0.6257, 0.02807), (0.02504, -0.5356, -0.005317), (0.02486, -0.3129, -0.02374), (0.02484, -0.2, -0.02701), (0.02492, -0.4359, -0.01722), (0.02658, -0.5422, 0.1424), (0.02663, -0.5214, 0.146), (0.02669, -0.2, 0.1403), (0.02647, -0.5939, 0.1331), (0.02647, -0.5958, 0.1326), (0.02647, -0.5952, 0.133), (0.02479, -0.03619, -0.03166), (0.02477, 0.1055, -0.0363), (0.02475, 0.2, -0.04004), (0.02483, -0.1766, -0.02771), (0.02669, -0.1556, 0.1379), (0.02667, -0.01605, 0.1296), (0.02666, 0.1235, 0.1215), (0.02666, 0.2, 0.1171), (0.02458, 0.3884, -0.04892), (0.02447, 0.5256, -0.05666), (0.02443, 0.6, -0.05977), (0.02471, 0.2475, -0.04196), (0.02663, 0.2628, 0.1135), (0.02651, 0.5383, 0.09799), (0.02654, 0.4607, 0.1025), (0.02646, 0.6, 0.09289), (0.02657, 0.4017, 0.1058), (0.02425, 0.8254, -0.05048), (0.02422, 0.8047, -0.05339), (0.02458, 0.8706, -0.02919), (0.02506, 0.8875, -0.0002926), (0.02528, 0.8815, 0.01301), (0.02433, 0.65, -0.0619), (0.02419, 0.7517, -0.06079), (0.02609, 0.7732, 0.07058), (0.02614, 0.7616, 0.07351), (0.02637, 0.6621, 0.0879), (0.02537, 0.8786, 0.01966), (0.02551, 0.8722, 0.03034), (0.02554, 0.8696, 0.03196), (0.02587, 0.8288, 0.0554)], [], [(116, 23, 6, 92), (82, 80, 68, 69), (126, 62, 9, 100), (119, 47, 2, 91), (66, 64, 8, 45), (65, 63, 2, 47), (42, 6, 23, 48), (48, 23, 22, 50), (50, 22, 21, 52), (52, 21, 20, 53), (40, 10, 30, 56), (56, 30, 29, 58), (58, 29, 27, 59), (59, 27, 25, 60), (96, 11, 33, 105), (105, 33, 35, 106), (106, 35, 37, 107), (39, 108, 225, 228, 227, 226, 107, 37), (123, 63, 20, 109), (109, 20, 21, 111), (111, 21, 22, 113), (113, 22, 23, 116), (17, 59, 60, 18), (14, 58, 59, 17), (13, 56, 58, 14), (4, 40, 56, 13), (37, 52, 53, 39), (35, 50, 52, 37), (33, 48, 50, 35), (11, 42, 48, 33), (62, 65, 47, 9), (61, 66, 45, 0), (100, 9, 47, 119), (137, 76, 74, 134), (18, 60, 66, 61), (39, 53, 65, 62), (91, 2, 63, 123), (53, 20, 63, 65), (60, 25, 64, 66), (108, 39, 62, 126), (69, 68, 75), (75, 72, 132, 134, 74), (76, 82, 69, 74), (84, 79, 72, 70), (135, 86, 67, 129), (86, 84, 70, 67), (74, 69, 75), (70, 72, 75), (129, 67, 75, 68, 131), (67, 70, 75), (6, 42, 84, 86), (92, 6, 86, 135), (42, 11, 79, 84), (10, 40, 82, 76), (98, 10, 76, 137), (40, 4, 80, 82), (11, 96, 138, 79), (96, 98, 137, 138), (4, 94, 136, 80), (94, 92, 135, 136), (80, 136, 131, 68), (136, 135, 129, 131), (229, 128, 64, 25, 231, 230), (236, 108, 126, 128, 229, 237, 233, 232, 234, 235), (0, 88, 124, 61), (88, 91, 124), (91, 123, 124), (79, 138, 132, 72), (138, 137, 134, 132), (8, 102, 121, 45), (102, 100, 119, 121), (14, 114, 118, 13), (114, 113, 116, 118), (17, 112, 114, 14), (112, 111, 113, 114), (18, 110, 112, 17), (110, 109, 111, 112), (61, 124, 110, 18), (124, 123, 109, 110), (231, 25, 27, 240, 239, 241, 238), (244, 107, 226), (108, 236, 246, 247, 245, 242, 243, 225), (240, 27, 29, 250, 249, 248, 251), (255, 106, 107, 244, 252, 253, 254), (250, 29, 30, 258, 257, 256, 259), (263, 105, 106, 255, 260, 264, 262, 261), (258, 30, 10, 98, 269, 268, 267, 265, 266, 271, 270), (269, 98, 96, 105, 263, 274, 273, 272, 278, 277, 276, 275), (45, 121, 88, 0), (121, 119, 91, 88), (64, 128, 102, 8), (128, 126, 100, 102), (13, 118, 94, 4), (118, 116, 92, 94), (148, 145, 146, 149), (149, 146, 147, 150), (151, 148, 149, 152), (152, 149, 150, 153), (87, 12, 144, 145), (145, 144, 143, 146), (146, 143, 142, 147), (147, 142, 19, 36), (150, 147, 36, 38), (153, 150, 38, 41), (43, 153, 41, 7), (44, 152, 153, 43), (46, 151, 152, 44), (5, 83, 151, 46), (83, 85, 148, 151), (85, 87, 145, 148), (157, 154, 155, 158), (158, 155, 156, 159), (233, 157, 158, 232), (232, 158, 159, 160, 234), (51, 5, 46, 154), (154, 46, 44, 155), (155, 44, 43, 156), (156, 43, 7, 54), (159, 156, 54, 55), (55, 57, 160, 159), (160, 57, 247, 246, 236, 235), (160, 235, 234), (49, 157, 233, 237, 229, 230), (154, 157, 49, 51), (268, 163, 162, 267), (161, 164, 163, 268, 269, 275), (165, 162, 163, 166), (166, 163, 164, 167), (161, 275, 276), (277, 278, 77, 161, 276), (164, 161, 77, 78), (167, 164, 78, 81), (34, 167, 81, 3), (32, 166, 167, 34), (31, 165, 166, 32), (1, 71, 165, 31), (71, 73, 162, 165), (267, 162, 73, 265), (170, 168, 169, 171), (270, 171, 169, 257, 258), (172, 170, 171, 173), (271, 173, 171, 270), (24, 15, 133, 168), (168, 133, 130, 169), (257, 169, 130, 256), (73, 173, 271, 266, 265), (71, 172, 173, 73), (1, 28, 172, 71), (28, 26, 170, 172), (26, 24, 168, 170), (177, 174, 175, 178), (178, 175, 176, 179), (180, 177, 178, 181), (181, 178, 179, 182), (261, 262, 174), (264, 122, 175, 174, 262), (175, 122, 120, 176), (176, 120, 16, 99), (179, 176, 99, 97), (182, 179, 97, 95), (81, 182, 95, 3), (78, 181, 182, 81), (77, 180, 181, 78), (180, 77, 278, 272, 273), (274, 177, 180, 273), (261, 174, 177, 274, 263), (183, 185, 228, 225, 243), (185, 183, 184, 186), (185, 187, 227, 228), (187, 185, 186, 188), (57, 242, 245, 247), (55, 183, 243, 242, 57), (183, 55, 54, 184), (184, 54, 7, 41), (186, 184, 41, 38), (188, 186, 38, 36), (115, 188, 36, 19), (117, 187, 188, 115), (227, 187, 117, 252, 244, 226), (253, 189, 191, 254), (191, 189, 190, 192), (254, 191, 193, 260, 255), (193, 191, 192, 194), (252, 117, 189, 253), (189, 117, 115, 190), (190, 115, 19, 104), (192, 190, 104, 103), (194, 192, 103, 101), (120, 194, 101, 16), (122, 193, 194, 120), (260, 193, 122, 264), (197, 195, 196, 198), (241, 198, 196, 238), (199, 197, 198, 200), (239, 200, 198, 241), (83, 5, 51, 195), (51, 49, 196, 195), (196, 49, 230, 231, 238), (251, 125, 200, 239, 240), (127, 199, 200, 125), (12, 87, 199, 127), (87, 85, 197, 199), (85, 83, 195, 197), (203, 201, 202, 204), (249, 204, 202, 248), (205, 203, 204, 206), (259, 206, 204, 249, 250), (89, 12, 127, 201), (201, 127, 125, 202), (248, 202, 125, 251), (256, 130, 206, 259), (133, 205, 206, 130), (15, 93, 205, 133), (93, 90, 203, 205), (90, 89, 201, 203), (210, 207, 208, 211), (211, 208, 209, 212), (213, 210, 211, 214), (214, 211, 212, 215), (28, 1, 31, 207), (207, 31, 32, 208), (208, 32, 34, 209), (209, 34, 3, 95), (212, 209, 95, 97), (215, 212, 97, 99), (139, 215, 99, 16), (140, 214, 215, 139), (141, 213, 214, 140), (15, 24, 213, 141), (24, 26, 210, 213), (26, 28, 207, 210), (219, 216, 217, 220), (220, 217, 218, 221), (222, 219, 220, 223), (223, 220, 221, 224), (93, 15, 141, 216), (216, 141, 140, 217), (217, 140, 139, 218), (218, 139, 16, 101), (221, 218, 101, 103), (224, 221, 103, 104), (142, 224, 104, 19), (143, 223, 224, 142), (144, 222, 223, 143), (12, 89, 222, 144), (89, 90, 219, 222), (90, 93, 216, 219)])
me_001.polygons.foreach_set('use_smooth', [0, 0, 0, 0, 0, 0, 0, 0, 0, 0, 0, 0, 0, 0, 0, 0, 0, 0, 0, 0, 0, 0, 0, 0, 0, 0, 0, 0, 0, 0, 0, 0, 0, 0, 0, 0, 0, 0, 0, 0, 0, 0, 0, 0, 0, 0, 0, 0, 0, 0, 0, 0, 0, 0, 0, 0, 0, 0, 0, 0, 0, 0, 0, 0, 0, 0, 0, 0, 0, 0, 0, 0, 0, 0, 0, 0, 0, 0, 0, 0, 0, 0, 0, 0, 0, 0, 0, 0, 0, 0, 0, 0, 0, 0, 1, 1, 1, 1, 1, 1, 1, 1, 1, 1, 1, 1, 1, 1, 1, 1, 1, 1, 1, 1, 1, 1, 1, 1, 1, 1, 1, 1, 1, 1, 1, 1, 1, 1, 1, 1, 1, 1, 1, 1, 1, 1, 1, 1, 1, 1, 1, 1, 1, 1, 1, 1, 1, 1, 1, 1, 1, 1, 1, 1, 1, 1, 1, 1, 1, 1, 1, 1, 1, 1, 1, 1, 1, 1, 1, 1, 1, 1, 1, 1, 1, 1, 1, 1, 1, 1, 1, 1, 1, 1, 1, 1, 1, 1, 1, 1, 1, 1, 1, 1, 1, 1, 1, 1, 1, 1, 1, 1, 1, 1, 1, 1, 1, 1, 1, 1, 1, 1, 1, 1, 1, 1, 1, 1, 1, 1, 1, 1, 1, 1, 1, 1, 1, 1, 1, 1, 1, 1, 1, 1, 1, 1, 1, 1, 1, 1, 1, 1, 1, 1, 1, 1, 1])
_uv = me_001.uv_layers.new(name='UVКарта')
_uv.uv.foreach_set('vector', [0.5809, 0.2, 0.625, 0.2, 0.625, 0.25, 0.5809, 0.25, 0.25, 0.5, 0.125, 0.5, 0.125, 0.5, 0.25, 0.5, 0.5809, 0.7452, 0.625, 0.7452, 0.625, 0.75, 0.5809, 0.75, 0.5809, 0.875, 0.625, 0.875, 0.625, 1.0, 0.5809, 1.0, 0.25, 0.7452, 0.375, 0.7452, 0.375, 0.75, 0.25, 0.75, 0.75, 0.7452, 0.875, 0.7452, 0.875, 0.75, 0.75, 0.75, 0.75, 0.5, 0.875, 0.5, 0.875, 0.55, 0.75, 0.55, 0.75, 0.55, 0.875, 0.55, 0.875, 0.6, 0.75, 0.6, 0.75, 0.6, 0.875, 0.6, 0.875, 0.65, 0.75, 0.65, 0.75, 0.65, 0.875, 0.65, 0.875, 0.7, 0.75, 0.7, 0.25, 0.5, 0.375, 0.5, 0.375, 0.55, 0.25, 0.55, 0.25, 0.55, 0.375, 0.55, 0.375, 0.6, 0.25, 0.6, 0.25, 0.6, 0.375, 0.6, 0.375, 0.65, 0.25, 0.65, 0.25, 0.65, 0.375, 0.65, 0.375, 0.7, 0.25, 0.7, 0.5809, 0.5, 0.625, 0.5, 0.625, 0.55, 0.5809, 0.55, 0.5809, 0.55, 0.625, 0.55, 0.625, 0.6, 0.5809, 0.6, 0.5809, 0.6, 0.625, 0.6, 0.625, 0.65, 0.5809, 0.65, 0.625, 0.7, 0.5809, 0.7, 0.5809, 0.6795, 0.5816, 0.6773, 0.582, 0.6616, 0.5809, 0.6514, 0.5809, 0.65, 0.625, 0.65, 0.5809, 0.004762, 0.625, 0.004762, 0.625, 0.05, 0.5809, 0.05, 0.5809, 0.05, 0.625, 0.05, 0.625, 0.1, 0.5809, 0.1, 0.5809, 0.1, 0.625, 0.1, 0.625, 0.15, 0.5809, 0.15, 0.5809, 0.15, 0.625, 0.15, 0.625, 0.2, 0.5809, 0.2, 0.125, 0.65, 0.25, 0.65, 0.25, 0.7, 0.125, 0.7, 0.125, 0.6, 0.25, 0.6, 0.25, 0.65, 0.125, 0.65, 0.125, 0.55, 0.25, 0.55, 0.25, 0.6, 0.125, 0.6, 0.125, 0.5, 0.25, 0.5, 0.25, 0.55, 0.125, 0.55, 0.625, 0.65, 0.75, 0.65, 0.75, 0.7, 0.625, 0.7, 0.625, 0.6, 0.75, 0.6, 0.75, 0.65, 0.625, 0.65, 0.625, 0.55, 0.75, 0.55, 0.75, 0.6, 0.625, 0.6, 0.625, 0.5, 0.75, 0.5, 0.75, 0.55, 0.625, 0.55, 0.625, 0.7452, 0.75, 0.7452, 0.75, 0.75, 0.625, 0.75, 0.125, 0.7452, 0.25, 0.7452, 0.25, 0.75, 0.125, 0.75, 0.5809, 0.75, 0.625, 0.75, 0.625, 0.875, 0.5809, 0.875, 0.4976, 0.5, 0.375, 0.5, 0.375, 0.5, 0.4976, 0.5, 0.125, 0.7, 0.25, 0.7, 0.25, 0.7452, 0.125, 0.7452, 0.625, 0.7, 0.75, 0.7, 0.75, 0.7452, 0.625, 0.7452, 0.5809, 0.0, 0.625, 0.0, 0.625, 0.004762, 0.5809, 0.004762, 0.75, 0.7, 0.875, 0.7, 0.875, 0.7452, 0.75, 0.7452, 0.25, 0.7, 0.375, 0.7, 0.375, 0.7452, 0.25, 0.7452, 0.5809, 0.7, 0.625, 0.7, 0.625, 0.7452, 0.5809, 0.7452, 0.25, 0.5, 0.125, 0.5, 0.25, 0.5, 0.625, 0.5, 0.625, 0.5, 0.5809, 0.5, 0.4976, 0.5, 0.375, 0.5, 0.375, 0.5, 0.25, 0.5, 0.25, 0.5, 0.375, 0.5, 0.75, 0.5, 0.625, 0.5, 0.625, 0.5, 0.75, 0.5, 0.5809, 0.25, 0.625, 0.25, 0.625, 0.25, 0.5809, 0.25, 0.875, 0.5, 0.75, 0.5, 0.75, 0.5, 0.875, 0.5, 0.375, 0.5, 0.25, 0.5, 0.375, 0.5, 0.75, 0.5, 0.625, 0.5, 0.75, 0.5, 0.5809, 0.25, 0.625, 0.25, 0.375, 0.25, 0.375, 0.25, 0.4976, 0.25, 0.875, 0.5, 0.75, 0.5, 0.875, 0.5, 0.875, 0.5, 0.75, 0.5, 0.75, 0.5, 0.875, 0.5, 0.5809, 0.25, 0.625, 0.25, 0.625, 0.25, 0.5809, 0.25, 0.75, 0.5, 0.625, 0.5, 0.625, 0.5, 0.75, 0.5, 0.375, 0.5, 0.25, 0.5, 0.25, 0.5, 0.375, 0.5, 0.4976, 0.5, 0.375, 0.5, 0.375, 0.5, 0.4976, 0.5, 0.25, 0.5, 0.125, 0.5, 0.125, 0.5, 0.25, 0.5, 0.625, 0.5, 0.5809, 0.5, 0.5809, 0.5, 0.625, 0.5, 0.5809, 0.5, 0.4976, 0.5, 0.4976, 0.5, 0.5809, 0.5, 0.375, 0.25, 0.4976, 0.25, 0.4976, 0.25, 0.375, 0.25, 0.4976, 0.25, 0.5809, 0.25, 0.5809, 0.25, 0.4976, 0.25, 0.375, 0.25, 0.4976, 0.25, 0.4976, 0.25, 0.375, 0.25, 0.4976, 0.25, 0.5809, 0.25, 0.5809, 0.25, 0.4976, 0.25, 0.4976, 0.7014, 0.4976, 0.7452, 0.375, 0.7452, 0.375, 0.7, 0.4946, 0.7, 0.4957, 0.7008, 0.5663, 0.7, 0.5809, 0.7, 0.5809, 0.7452, 0.4976, 0.7452, 0.4976, 0.7014, 0.504, 0.7035, 0.5128, 0.7062, 0.5329, 0.7077, 0.5486, 0.7057, 0.5524, 0.7052, 0.375, 0.0, 0.4929, 0.001125, 0.4976, 0.004762, 0.375, 0.004762, 0.4929, 0.001125, 0.5809, 0.0, 0.4976, 0.004762, 0.5809, 0.0, 0.5809, 0.004762, 0.4976, 0.004762, 0.625, 0.5, 0.5809, 0.5, 0.5809, 0.5, 0.625, 0.5, 0.5809, 0.5, 0.4976, 0.5, 0.4976, 0.5, 0.5809, 0.5, 0.375, 0.75, 0.4976, 0.75, 0.4976, 0.875, 0.375, 0.875, 0.4976, 0.75, 0.5809, 0.75, 0.5809, 0.875, 0.4976, 0.875, 0.375, 0.15, 0.4976, 0.15, 0.4976, 0.2, 0.375, 0.2, 0.4976, 0.15, 0.5809, 0.15, 0.5809, 0.2, 0.4976, 0.2, 0.375, 0.1, 0.4976, 0.1, 0.4976, 0.15, 0.375, 0.15, 0.4976, 0.1, 0.5809, 0.1, 0.5809, 0.15, 0.4976, 0.15, 0.375, 0.05, 0.4976, 0.05, 0.4976, 0.1, 0.375, 0.1, 0.4976, 0.05, 0.5809, 0.05, 0.5809, 0.1, 0.4976, 0.1, 0.375, 0.004762, 0.4976, 0.004762, 0.4976, 0.05, 0.375, 0.05, 0.4976, 0.004762, 0.5809, 0.004762, 0.5809, 0.05, 0.4976, 0.05, 0.4946, 0.7, 0.375, 0.7, 0.375, 0.65, 0.4716, 0.65, 0.4735, 0.6641, 0.4772, 0.6795, 0.4841, 0.6919, 0.5807, 0.65, 0.5809, 0.65, 0.5809, 0.6514, 0.5809, 0.7, 0.5663, 0.7, 0.5676, 0.6995, 0.5678, 0.6994, 0.568, 0.6992, 0.5746, 0.6928, 0.5773, 0.6902, 0.5809, 0.6795, 0.4716, 0.65, 0.375, 0.65, 0.375, 0.6, 0.4664, 0.6, 0.4683, 0.6118, 0.4701, 0.6295, 0.4714, 0.6471, 0.5788, 0.6, 0.5809, 0.6, 0.5809, 0.65, 0.5807, 0.65, 0.5806, 0.6445, 0.5799, 0.627, 0.5792, 0.6096, 0.4664, 0.6, 0.375, 0.6, 0.375, 0.55, 0.4473, 0.55, 0.4507, 0.5593, 0.458, 0.5765, 0.4645, 0.5941, 0.567, 0.55, 0.5809, 0.55, 0.5809, 0.6, 0.5788, 0.6, 0.5772, 0.5922, 0.5738, 0.5748, 0.5723, 0.5674, 0.5701, 0.5577, 0.4473, 0.55, 0.375, 0.55, 0.375, 0.5, 0.4976, 0.5, 0.4976, 0.5148, 0.4852, 0.5141, 0.4591, 0.5162, 0.4421, 0.5218, 0.4407, 0.5244, 0.4375, 0.531, 0.4426, 0.5437, 0.4976, 0.5148, 0.4976, 0.5, 0.5809, 0.5, 0.5809, 0.55, 0.567, 0.55, 0.5634, 0.5422, 0.5522, 0.5298, 0.5497, 0.5284, 0.5364, 0.5214, 0.5148, 0.5163, 0.5133, 0.516, 0.5035, 0.5152, 0.375, 0.875, 0.4976, 0.875, 0.4976, 1.0, 0.375, 1.0, 0.4976, 0.875, 0.5809, 0.875, 0.5809, 1.0, 0.4976, 1.0, 0.375, 0.7452, 0.4976, 0.7452, 0.4976, 0.75, 0.375, 0.75, 0.4976, 0.7452, 0.5809, 0.7452, 0.5809, 0.75, 0.4976, 0.75, 0.375, 0.2, 0.4976, 0.2, 0.4976, 0.25, 0.375, 0.25, 0.4976, 0.2, 0.5809, 0.2, 0.5809, 0.25, 0.4976, 0.25, 0.4375, 0.2099, 0.4375, 0.1877, 0.5, 0.1878, 0.5, 0.2106, 0.5, 0.2106, 0.5, 0.1878, 0.5625, 0.1877, 0.5625, 0.2099, 0.4375, 0.2352, 0.4375, 0.2099, 0.5, 0.2106, 0.5, 0.2376, 0.5, 0.2376, 0.5, 0.2106, 0.5625, 0.2099, 0.5625, 0.2352, 0.375, 0.1875, 0.375, 0.1667, 0.4375, 0.1667, 0.4375, 0.1877, 0.4375, 0.1877, 0.4375, 0.1667, 0.5, 0.1667, 0.5, 0.1878, 0.5, 0.1878, 0.5, 0.1667, 0.5625, 0.1667, 0.5625, 0.1877, 0.5625, 0.1877, 0.5625, 0.1667, 0.625, 0.1667, 0.625, 0.1875, 0.5625, 0.2099, 0.5625, 0.1877, 0.625, 0.1875, 0.625, 0.2083, 0.5625, 0.2352, 0.5625, 0.2099, 0.625, 0.2083, 0.625, 0.2292, 0.5625, 0.2691, 0.5625, 0.2352, 0.625, 0.2292, 0.625, 0.25, 0.5, 0.2731, 0.5, 0.2376, 0.5625, 0.2352, 0.5625, 0.2691, 0.4375, 0.2691, 0.4375, 0.2352, 0.5, 0.2376, 0.5, 0.2731, 0.375, 0.25, 0.375, 0.2292, 0.4375, 0.2352, 0.4375, 0.2691, 0.375, 0.2292, 0.375, 0.2083, 0.4375, 0.2099, 0.4375, 0.2352, 0.375, 0.2083, 0.375, 0.1875, 0.4375, 0.1877, 0.4375, 0.2099, 0.4375, 0.375, 0.4375, 0.3183, 0.5, 0.3206, 0.5, 0.375, 0.5, 0.375, 0.5, 0.3206, 0.5625, 0.3183, 0.5625, 0.375, 0.4375, 0.4266, 0.4375, 0.375, 0.5, 0.375, 0.5, 0.4266, 0.5, 0.4266, 0.5, 0.375, 0.5625, 0.375, 0.5625, 0.4317, 0.5502, 0.4312, 0.375, 0.3125, 0.375, 0.25, 0.4375, 0.2691, 0.4375, 0.3183, 0.4375, 0.3183, 0.4375, 0.2691, 0.5, 0.2731, 0.5, 0.3206, 0.5, 0.3206, 0.5, 0.2731, 0.5625, 0.2691, 0.5625, 0.3183, 0.5625, 0.3183, 0.5625, 0.2691, 0.625, 0.25, 0.625, 0.3125, 0.5625, 0.375, 0.5625, 0.3183, 0.625, 0.3125, 0.625, 0.375, 0.625, 0.375, 0.625, 0.4375, 0.5625, 0.4317, 0.5625, 0.375, 0.5625, 0.4317, 0.625, 0.4375, 0.625, 0.4395, 0.6239, 0.4392, 0.6186, 0.4378, 0.5625, 0.4324, 0.5625, 0.4317, 0.5625, 0.4324, 0.5502, 0.4312, 0.375, 0.375, 0.4375, 0.375, 0.4375, 0.4266, 0.4051, 0.4266, 0.3819, 0.425, 0.375, 0.4251, 0.4375, 0.3183, 0.4375, 0.375, 0.375, 0.375, 0.375, 0.3125, 0.5, 0.8256, 0.5, 0.8773, 0.4375, 0.8766, 0.4375, 0.8254, 0.5625, 0.8185, 0.5625, 0.8766, 0.5, 0.8773, 0.5, 0.8256, 0.5271, 0.8213, 0.5407, 0.8193, 0.4375, 0.9377, 0.4375, 0.8766, 0.5, 0.8773, 0.5, 0.9378, 0.5, 0.9378, 0.5, 0.8773, 0.5625, 0.8766, 0.5625, 0.9377, 0.5625, 0.8185, 0.5407, 0.8193, 0.5625, 0.8159, 0.5666, 0.8146, 0.625, 0.7972, 0.625, 0.8125, 0.5625, 0.8185, 0.5625, 0.8159, 0.5625, 0.8766, 0.5625, 0.8185, 0.625, 0.8125, 0.625, 0.875, 0.5625, 0.9377, 0.5625, 0.8766, 0.625, 0.875, 0.625, 0.9375, 0.5625, 1.0, 0.5625, 0.9377, 0.625, 0.9375, 0.625, 1.0, 0.5, 1.0, 0.5, 0.9378, 0.5625, 0.9377, 0.5625, 1.0, 0.4375, 1.0, 0.4375, 0.9377, 0.5, 0.9378, 0.5, 1.0, 0.375, 1.0, 0.375, 0.9375, 0.4375, 0.9377, 0.4375, 1.0, 0.375, 0.9375, 0.375, 0.875, 0.4375, 0.8766, 0.4375, 0.9377, 0.4375, 0.8254, 0.4375, 0.8766, 0.375, 0.875, 0.375, 0.8206, 0.1875, 0.7083, 0.1875, 0.6875, 0.25, 0.6875, 0.25, 0.7083, 0.2953, 0.7084, 0.25, 0.7083, 0.25, 0.6875, 0.2938, 0.6875, 0.2951, 0.7, 0.1875, 0.7292, 0.1875, 0.7083, 0.25, 0.7083, 0.25, 0.7292, 0.2993, 0.7293, 0.25, 0.7292, 0.25, 0.7083, 0.2953, 0.7084, 0.125, 0.6875, 0.125, 0.6667, 0.1875, 0.6667, 0.1875, 0.6875, 0.1875, 0.6875, 0.1875, 0.6667, 0.25, 0.6667, 0.25, 0.6875, 0.2938, 0.6875, 0.25, 0.6875, 0.25, 0.6667, 0.2933, 0.6667, 0.25, 0.75, 0.25, 0.7292, 0.2993, 0.7293, 0.3027, 0.7442, 0.3044, 0.75, 0.1875, 0.75, 0.1875, 0.7292, 0.25, 0.7292, 0.25, 0.75, 0.125, 0.75, 0.125, 0.7292, 0.1875, 0.7292, 0.1875, 0.75, 0.125, 0.7292, 0.125, 0.7083, 0.1875, 0.7083, 0.1875, 0.7292, 0.125, 0.7083, 0.125, 0.6875, 0.1875, 0.6875, 0.1875, 0.7083, 0.6875, 0.7084, 0.6875, 0.6875, 0.75, 0.6875, 0.75, 0.7083, 0.75, 0.7083, 0.75, 0.6875, 0.8125, 0.6875, 0.8125, 0.7083, 0.6875, 0.7293, 0.6875, 0.7084, 0.75, 0.7083, 0.75, 0.7292, 0.75, 0.7292, 0.75, 0.7083, 0.8125, 0.7083, 0.8125, 0.7292, 0.6868, 0.6875, 0.6875, 0.6757, 0.6875, 0.6875, 0.6879, 0.6667, 0.75, 0.6667, 0.75, 0.6875, 0.6875, 0.6875, 0.6875, 0.6757, 0.75, 0.6875, 0.75, 0.6667, 0.8125, 0.6667, 0.8125, 0.6875, 0.8125, 0.6875, 0.8125, 0.6667, 0.875, 0.6667, 0.875, 0.6875, 0.8125, 0.7083, 0.8125, 0.6875, 0.875, 0.6875, 0.875, 0.7083, 0.8125, 0.7292, 0.8125, 0.7083, 0.875, 0.7083, 0.875, 0.7292, 0.8125, 0.75, 0.8125, 0.7292, 0.875, 0.7292, 0.875, 0.75, 0.75, 0.75, 0.75, 0.7292, 0.8125, 0.7292, 0.8125, 0.75, 0.6875, 0.75, 0.6875, 0.7293, 0.75, 0.7292, 0.75, 0.75, 0.6875, 0.7293, 0.6875, 0.75, 0.6722, 0.75, 0.6772, 0.7324, 0.6779, 0.7296, 0.684, 0.7084, 0.6875, 0.7084, 0.6875, 0.7293, 0.6779, 0.7296, 0.6868, 0.6875, 0.6875, 0.6875, 0.6875, 0.7084, 0.684, 0.7084, 0.6852, 0.6979, 0.75, 0.5208, 0.75, 0.5417, 0.6917, 0.5416, 0.6911, 0.5381, 0.6879, 0.5207, 0.75, 0.5417, 0.75, 0.5208, 0.8125, 0.5208, 0.8125, 0.5417, 0.75, 0.5417, 0.75, 0.5625, 0.6927, 0.5625, 0.6917, 0.5416, 0.75, 0.5625, 0.75, 0.5417, 0.8125, 0.5417, 0.8125, 0.5625, 0.6875, 0.5, 0.6875, 0.5149, 0.6862, 0.4985, 0.6855, 0.5, 0.75, 0.5, 0.75, 0.5208, 0.6879, 0.5207, 0.6875, 0.5149, 0.6875, 0.5, 0.75, 0.5208, 0.75, 0.5, 0.8125, 0.5, 0.8125, 0.5208, 0.8125, 0.5208, 0.8125, 0.5, 0.875, 0.5, 0.875, 0.5208, 0.8125, 0.5417, 0.8125, 0.5208, 0.875, 0.5208, 0.875, 0.5417, 0.8125, 0.5625, 0.8125, 0.5417, 0.875, 0.5417, 0.875, 0.5625, 0.8125, 0.5833, 0.8125, 0.5625, 0.875, 0.5625, 0.875, 0.5833, 0.75, 0.5833, 0.75, 0.5625, 0.8125, 0.5625, 0.8125, 0.5833, 0.6927, 0.5625, 0.75, 0.5625, 0.75, 0.5833, 0.6919, 0.5833, 0.6922, 0.5766, 0.6923, 0.575, 0.6908, 0.6042, 0.75, 0.6042, 0.75, 0.625, 0.6896, 0.625, 0.75, 0.625, 0.75, 0.6042, 0.8125, 0.6042, 0.8125, 0.625, 0.6896, 0.625, 0.75, 0.625, 0.75, 0.6458, 0.6887, 0.6458, 0.689, 0.6364, 0.75, 0.6458, 0.75, 0.625, 0.8125, 0.625, 0.8125, 0.6458, 0.6919, 0.5833, 0.75, 0.5833, 0.75, 0.6042, 0.6908, 0.6042, 0.75, 0.6042, 0.75, 0.5833, 0.8125, 0.5833, 0.8125, 0.6042, 0.8125, 0.6042, 0.8125, 0.5833, 0.875, 0.5833, 0.875, 0.6042, 0.8125, 0.625, 0.8125, 0.6042, 0.875, 0.6042, 0.875, 0.625, 0.8125, 0.6458, 0.8125, 0.625, 0.875, 0.625, 0.875, 0.6458, 0.8125, 0.6667, 0.8125, 0.6458, 0.875, 0.6458, 0.875, 0.6667, 0.75, 0.6667, 0.75, 0.6458, 0.8125, 0.6458, 0.8125, 0.6667, 0.6887, 0.6458, 0.75, 0.6458, 0.75, 0.6667, 0.6879, 0.6667, 0.1875, 0.5417, 0.1875, 0.5208, 0.25, 0.5208, 0.25, 0.5417, 0.2907, 0.5416, 0.25, 0.5417, 0.25, 0.5208, 0.2948, 0.5207, 0.1875, 0.5625, 0.1875, 0.5417, 0.25, 0.5417, 0.25, 0.5625, 0.2897, 0.5625, 0.25, 0.5625, 0.25, 0.5417, 0.2907, 0.5416, 0.125, 0.5208, 0.125, 0.5, 0.1875, 0.5, 0.1875, 0.5208, 0.1875, 0.5, 0.25, 0.5, 0.25, 0.5208, 0.1875, 0.5208, 0.25, 0.5208, 0.25, 0.5, 0.3001, 0.5, 0.2992, 0.5019, 0.2948, 0.5207, 0.2904, 0.5833, 0.25, 0.5833, 0.25, 0.5625, 0.2897, 0.5625, 0.2904, 0.5798, 0.1875, 0.5833, 0.1875, 0.5625, 0.25, 0.5625, 0.25, 0.5833, 0.125, 0.5833, 0.125, 0.5625, 0.1875, 0.5625, 0.1875, 0.5833, 0.125, 0.5625, 0.125, 0.5417, 0.1875, 0.5417, 0.1875, 0.5625, 0.125, 0.5417, 0.125, 0.5208, 0.1875, 0.5208, 0.1875, 0.5417, 0.1875, 0.625, 0.1875, 0.6042, 0.25, 0.6042, 0.25, 0.625, 0.2925, 0.625, 0.25, 0.625, 0.25, 0.6042, 0.2913, 0.6042, 0.1875, 0.6458, 0.1875, 0.625, 0.25, 0.625, 0.25, 0.6458, 0.2932, 0.6458, 0.25, 0.6458, 0.25, 0.625, 0.2925, 0.625, 0.2932, 0.6389, 0.125, 0.6042, 0.125, 0.5833, 0.1875, 0.5833, 0.1875, 0.6042, 0.1875, 0.6042, 0.1875, 0.5833, 0.25, 0.5833, 0.25, 0.6042, 0.2913, 0.6042, 0.25, 0.6042, 0.25, 0.5833, 0.2904, 0.5833, 0.2933, 0.6667, 0.25, 0.6667, 0.25, 0.6458, 0.2932, 0.6458, 0.1875, 0.6667, 0.1875, 0.6458, 0.25, 0.6458, 0.25, 0.6667, 0.125, 0.6667, 0.125, 0.6458, 0.1875, 0.6458, 0.1875, 0.6667, 0.125, 0.6458, 0.125, 0.625, 0.1875, 0.625, 0.1875, 0.6458, 0.125, 0.625, 0.125, 0.6042, 0.1875, 0.6042, 0.1875, 0.625, 0.4375, 0.04167, 0.4375, 0.02083, 0.5, 0.02083, 0.5, 0.04167, 0.5, 0.04167, 0.5, 0.02083, 0.5625, 0.02083, 0.5625, 0.04167, 0.4375, 0.0625, 0.4375, 0.04167, 0.5, 0.04167, 0.5, 0.0625, 0.5, 0.0625, 0.5, 0.04167, 0.5625, 0.04167, 0.5625, 0.0625, 0.375, 0.02083, 0.375, 0.0, 0.4375, 0.0, 0.4375, 0.02083, 0.4375, 0.02083, 0.4375, 0.0, 0.5, 0.0, 0.5, 0.02083, 0.5, 0.02083, 0.5, 0.0, 0.5625, 0.0, 0.5625, 0.02083, 0.5625, 0.02083, 0.5625, 0.0, 0.625, 0.0, 0.625, 0.02083, 0.5625, 0.04167, 0.5625, 0.02083, 0.625, 0.02083, 0.625, 0.04167, 0.5625, 0.0625, 0.5625, 0.04167, 0.625, 0.04167, 0.625, 0.0625, 0.5625, 0.08333, 0.5625, 0.0625, 0.625, 0.0625, 0.625, 0.08333, 0.5, 0.08333, 0.5, 0.0625, 0.5625, 0.0625, 0.5625, 0.08333, 0.4375, 0.08333, 0.4375, 0.0625, 0.5, 0.0625, 0.5, 0.08333, 0.375, 0.08333, 0.375, 0.0625, 0.4375, 0.0625, 0.4375, 0.08333, 0.375, 0.0625, 0.375, 0.04167, 0.4375, 0.04167, 0.4375, 0.0625, 0.375, 0.04167, 0.375, 0.02083, 0.4375, 0.02083, 0.4375, 0.04167, 0.4375, 0.125, 0.4375, 0.1042, 0.5, 0.1042, 0.5, 0.125, 0.5, 0.125, 0.5, 0.1042, 0.5625, 0.1042, 0.5625, 0.125, 0.4375, 0.1458, 0.4375, 0.125, 0.5, 0.125, 0.5, 0.1458, 0.5, 0.1458, 0.5, 0.125, 0.5625, 0.125, 0.5625, 0.1458, 0.375, 0.1042, 0.375, 0.08333, 0.4375, 0.08333, 0.4375, 0.1042, 0.4375, 0.1042, 0.4375, 0.08333, 0.5, 0.08333, 0.5, 0.1042, 0.5, 0.1042, 0.5, 0.08333, 0.5625, 0.08333, 0.5625, 0.1042, 0.5625, 0.1042, 0.5625, 0.08333, 0.625, 0.08333, 0.625, 0.1042, 0.5625, 0.125, 0.5625, 0.1042, 0.625, 0.1042, 0.625, 0.125, 0.5625, 0.1458, 0.5625, 0.125, 0.625, 0.125, 0.625, 0.1458, 0.5625, 0.1667, 0.5625, 0.1458, 0.625, 0.1458, 0.625, 0.1667, 0.5, 0.1667, 0.5, 0.1458, 0.5625, 0.1458, 0.5625, 0.1667, 0.4375, 0.1667, 0.4375, 0.1458, 0.5, 0.1458, 0.5, 0.1667, 0.375, 0.1667, 0.375, 0.1458, 0.4375, 0.1458, 0.4375, 0.1667, 0.375, 0.1458, 0.375, 0.125, 0.4375, 0.125, 0.4375, 0.1458, 0.375, 0.125, 0.375, 0.1042, 0.4375, 0.1042, 0.4375, 0.125])
me_001.materials.append(mat_x)
me_001.update()

# ---- objects
ob_x = bpy.data.objects.new('рукоять', me_x)
ob_x_1 = bpy.data.objects.new('лезвие', me_001)

# ---- transforms, parenting, visibility, modifiers, constraints
ob_x.location = (0.0, -1.102, 0.0)
ob_x.rotation_euler = (1.571, -0.0, 0.0)
ob_x_1.parent = ob_x
ob_x_1.matrix_parent_inverse = Matrix(((1.0, 0.0, 0.0, -0.0), (0.0, -4.371e-08, 1.0, -4.816e-08), (-0.0, -1.0, -4.371e-08, -1.102), (-0.0, 0.0, -0.0, 1.0)))
ob_x_1.location = (0.0, 0.9703, 0.002135)

# ---- collection membership
col_collection.objects.link(ob_x)
col_collection.objects.link(ob_x_1)

# ---- scene / render settings (as saved in the file)
scene.frame_start = 1; scene.frame_end = 250; scene.frame_set(1)
scene.render.engine = 'CYCLES'
bpy.context.view_layer.update()

# ---- added for rendering (the .blend has no active camera and no usable light): camera, sun
cam_auto = bpy.data.cameras.new('AutoCamera')
cam_auto.lens = 50.0
cam_auto.sensor_width = 36.0
cam_auto.clip_end = 1000.0
ob_auto_camera = bpy.data.objects.new('AutoCamera', cam_auto)
scene.collection.objects.link(ob_auto_camera)
ob_auto_camera.location = (4.635, -5.28935, 3.69616)
ob_auto_camera.rotation_euler = (1.09748, -7.21219e-08, 0.694738)
scene.camera = ob_auto_camera
light_auto_sun = bpy.data.lights.new('AutoSun', 'SUN')
light_auto_sun.energy = 3.0
light_auto_sun.angle = 0.0523599
ob_auto_sun = bpy.data.objects.new('AutoSun', light_auto_sun)
scene.collection.objects.link(ob_auto_sun)
ob_auto_sun.rotation_euler = (0.872665, 0.174533, 0.523599)
bpy.context.view_layer.update()
